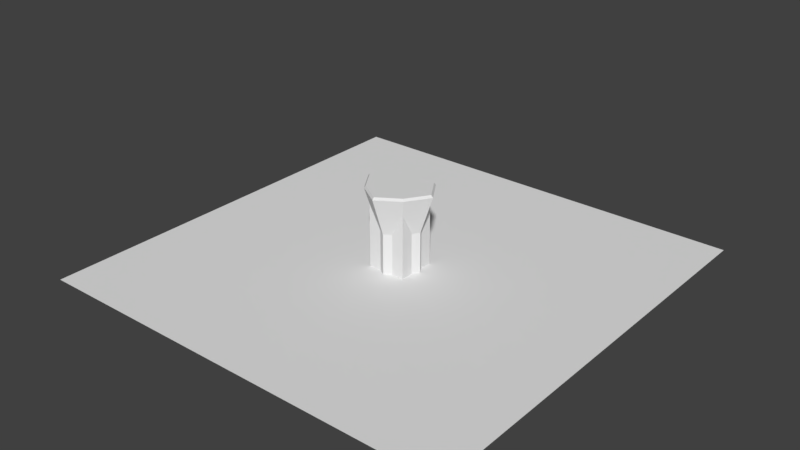 # Source: terminal.blend  (saved by Blender 2.83.19; exported with 4.5.12 LTS)
import bpy
from mathutils import Matrix  # noqa: F401  (used for matrix-valued properties, if any)

bpy.ops.wm.read_factory_settings(use_empty=True)
scene = bpy.context.scene
scene.name = 'Scene'

# ---- collections
col_collection_1 = bpy.data.collections.new('Collection 1'); scene.collection.children.link(col_collection_1)

# ---- materials (node trees are filled in below, after node groups)
mat_terminal = bpy.data.materials.new('terminal')
mat_terminal.alpha_threshold = 0.0
mat_terminal.use_transparent_shadow = False
mat_terminal.roughness = 0.5
mat_terminalbevel = bpy.data.materials.new('terminalBevel')
mat_terminalbevel.alpha_threshold = 0.0
mat_terminalbevel.use_transparent_shadow = False
mat_terminalbevel.roughness = 0.5

# ---- material node trees

# ---- world
world_world = bpy.data.worlds.new('World'); scene.world = world_world
world_world.color = (0.05088, 0.05088, 0.05088)
world_world.use_sun_shadow = False
world_world.sun_shadow_jitter_overblur = 0.0
world_world.cycles.sampling_method = 'MANUAL'

# ---- meshes
me_cylinder_001 = bpy.data.meshes.new('Cylinder.001')
me_cylinder_001.from_pydata([(-8.821e-09, -1.28e-06, -0.3535), (-1.086e-08, -1.575e-06, -0.4351), (0.126, -1.28e-06, -0.3535), (-0.126, -1.28e-06, -0.3535), (-1.086e-08, 1.0, -0.4351), (0.126, 1.0, -0.3535), (-0.126, 1.0, -0.3535), (0.3535, 1.556, -0.3535), (-0.3535, 1.556, -0.3535), (-0.3535, 1.556, -0.3535), (0.3535, 2.0, -0.3535), (0.0, 2.0, -0.3535), (0.4351, 1.0, -3.601e-06), (0.3535, 1.0, -0.126), (-0.3535, 1.0, -0.126), (-0.4351, 1.0, -3.625e-06), (-0.3535, 2.0, -0.3535), (-0.3535, 2.0, -0.3535), (0.3535, 2.0, -7.225e-06), (0.3535, 1.0, 0.126), (0.3535, 1.556, 0.3535), (0.4351, 6.884e-14, 1.902e-08), (0.3535, -4.561e-07, -0.126), (-0.3535, -4.561e-07, -0.126), (-0.4351, -1.878e-14, -5.188e-09), (-0.3535, 1.556, 0.3535), (-0.3535, 1.0, 0.126), (-0.3535, 2.0, -7.244e-06), (0.3535, 2.0, 0.3535), (0.3535, 4.561e-07, 0.126), (-4.889e-08, 1.0, 0.4351), (0.126, 1.0, 0.3535), (0.3535, 5.593e-14, 1.545e-08), (-0.3535, -1.526e-14, -4.215e-09), (-0.3535, 4.561e-07, 0.126), (-0.3535, 1.556, 0.3535), (-0.126, 1.0, 0.3535), (-0.3535, 2.0, 0.3535), (-3.09e-08, 2.0, 0.3535), (-4.889e-08, 1.575e-06, 0.4351), (0.126, 1.28e-06, 0.3535), (-0.126, 1.28e-06, 0.3535), (-0.3535, 2.0, 0.3535), (-3.972e-08, 1.28e-06, 0.3535), (-6.118e-10, 1.944, -0.6851), (0.0, 2.0, -0.6507), (0.3949, 2.0, -0.395), (0.4158, 1.944, -0.4158), (-0.4158, 1.944, -0.4158), (-0.3949, 2.0, -0.395), (0.6507, 2.0, -7.212e-06), (0.6851, 1.944, -7.006e-06), (-0.6851, 1.944, -7.044e-06), (-0.6507, 2.0, -7.248e-06), (0.3949, 2.0, 0.3949), (0.4158, 1.944, 0.4158), (-0.4158, 1.944, 0.4158), (-0.3949, 2.0, 0.3949), (-6.05e-08, 1.944, 0.6851), (-5.689e-08, 2.0, 0.6507)], [], [(0, 1, 2), (3, 1, 0), (2, 1, 4, 5), (6, 4, 1, 3), (11, 45, 49, 16, 17), (5, 4, 44, 47, 7), (18, 50, 46, 10), (14, 15, 52, 48, 8), (16, 49, 53, 27), (10, 46, 45, 11), (7, 47, 51, 12, 13), (25, 56, 52, 15, 26), (13, 12, 21, 22), (23, 24, 15, 14), (27, 53, 57, 37), (28, 54, 50, 18), (19, 12, 51, 55, 20), (29, 21, 12, 19), (38, 59, 54, 28), (22, 21, 32), (33, 24, 23), (26, 15, 24, 34), (20, 55, 58, 30, 31), (37, 57, 59, 38, 42), (32, 21, 29), (31, 30, 39, 40), (34, 24, 33), (41, 39, 30, 36), (30, 58, 56, 25, 35, 36), (40, 39, 43), (43, 39, 41), (35, 25, 26, 34, 33, 23, 14, 8, 9, 17, 16, 27, 37, 42), (20, 31, 40, 43, 41, 36, 35, 42, 38, 28), (9, 6, 3, 0, 2, 5, 7, 10, 11, 17), (7, 13, 22, 32, 29, 19, 20, 28, 18, 10), (45, 46, 47, 44), (49, 45, 44, 48), (46, 50, 51, 47), (53, 49, 48, 52), (50, 54, 55, 51), (57, 53, 52, 56), (59, 57, 56, 58), (58, 55, 54, 59), (8, 48, 44, 4, 6, 9)])
me_cylinder_001.polygons.foreach_set('material_index', [0, 0, 0, 0, 0, 0, 0, 0, 0, 0, 0, 0, 0, 0, 0, 0, 0, 0, 0, 0, 0, 0, 0, 0, 0, 0, 0, 0, 0, 0, 0, 0, 0, 0, 0, 1, 1, 1, 1, 1, 1, 1, 1, 0])
_uv = me_cylinder_001.uv_layers.new(name='UVMap')
_uv.uv.foreach_set('vector', [0.0, 0.0, 1.0, 0.0, 1.0, 1.0, 0.0, 0.0, 1.0, 0.0, 1.0, 1.0, 0.0, 0.0, 1.0, 0.0, 1.0, 1.0, 0.0, 1.0, 0.0, 0.0, 1.0, 0.0, 1.0, 1.0, 0.0, 1.0, 0.5, 1.0, 0.9755, 0.6545, 0.7939, 0.09549, 0.2061, 0.09549, 0.02447, 0.6545, 0.5, 1.0, 0.9755, 0.6545, 0.7939, 0.09549, 0.2061, 0.09549, 0.02447, 0.6545, 0.0, 0.0, 1.0, 0.0, 1.0, 1.0, 0.0, 1.0, 0.5, 1.0, 0.9755, 0.6545, 0.7939, 0.09549, 0.2061, 0.09549, 0.02447, 0.6545, 0.0, 0.0, 1.0, 0.0, 1.0, 1.0, 0.0, 1.0, 0.0, 0.0, 1.0, 0.0, 1.0, 1.0, 0.0, 1.0, 0.5, 1.0, 0.9755, 0.6545, 0.7939, 0.09549, 0.2061, 0.09549, 0.02447, 0.6545, 0.5, 1.0, 0.9755, 0.6545, 0.7939, 0.09549, 0.2061, 0.09549, 0.02447, 0.6545, 0.0, 0.0, 1.0, 0.0, 1.0, 1.0, 0.0, 1.0, 0.0, 0.0, 1.0, 0.0, 1.0, 1.0, 0.0, 1.0, 0.0, 0.0, 1.0, 0.0, 1.0, 1.0, 0.0, 1.0, 0.0, 0.0, 1.0, 0.0, 1.0, 1.0, 0.0, 1.0, 0.5, 1.0, 0.9755, 0.6545, 0.7939, 0.09549, 0.2061, 0.09549, 0.02447, 0.6545, 0.0, 0.0, 1.0, 0.0, 1.0, 1.0, 0.0, 1.0, 0.0, 0.0, 1.0, 0.0, 1.0, 1.0, 0.0, 1.0, 0.0, 0.0, 1.0, 0.0, 1.0, 1.0, 0.0, 0.0, 1.0, 0.0, 1.0, 1.0, 0.0, 0.0, 1.0, 0.0, 1.0, 1.0, 0.0, 1.0, 0.5, 1.0, 0.9755, 0.6545, 0.7939, 0.09549, 0.2061, 0.09549, 0.02447, 0.6545, 0.5, 1.0, 0.9755, 0.6545, 0.7939, 0.09549, 0.2061, 0.09549, 0.02447, 0.6545, 0.0, 0.0, 1.0, 0.0, 1.0, 1.0, 0.0, 0.0, 1.0, 0.0, 1.0, 1.0, 0.0, 1.0, 0.0, 0.0, 1.0, 0.0, 1.0, 1.0, 0.0, 0.0, 1.0, 0.0, 1.0, 1.0, 0.0, 1.0, 0.5, 1.0, 0.933, 0.75, 0.933, 0.25, 0.5, 0.0, 0.06699, 0.25, 0.06699, 0.75, 0.0, 0.0, 1.0, 0.0, 1.0, 1.0, 0.0, 0.0, 1.0, 0.0, 1.0, 1.0, 0.5, 1.0, 0.7169, 0.9505, 0.8909, 0.8117, 0.9875, 0.6113, 0.9875, 0.3887, 0.8909, 0.1883, 0.7169, 0.04952, 0.5, 0.0, 0.2831, 0.04952, 0.1091, 0.1883, 0.01254, 0.3887, 0.01254, 0.6113, 0.1091, 0.8117, 0.2831, 0.9505, 0.5, 1.0, 0.7939, 0.9045, 0.9755, 0.6545, 0.9755, 0.3455, 0.7939, 0.09549, 0.5, 0.0, 0.2061, 0.09549, 0.02447, 0.3455, 0.02447, 0.6545, 0.2061, 0.9045, 0.5, 1.0, 0.7939, 0.9045, 0.9755, 0.6545, 0.9755, 0.3455, 0.7939, 0.09549, 0.5, 0.0, 0.2061, 0.09549, 0.02447, 0.3455, 0.02447, 0.6545, 0.2061, 0.9045, 0.5, 1.0, 0.7939, 0.9045, 0.9755, 0.6545, 0.9755, 0.3455, 0.7939, 0.09549, 0.5, 0.0, 0.2061, 0.09549, 0.02447, 0.3455, 0.02447, 0.6545, 0.2061, 0.9045, 0.0, 0.0, 1.0, 0.0, 1.0, 1.0, 0.0, 1.0, 0.0, 0.0, 1.0, 0.0, 1.0, 1.0, 0.0, 1.0, 0.0, 0.0, 1.0, 0.0, 1.0, 1.0, 0.0, 1.0, 0.0, 0.0, 1.0, 0.0, 1.0, 1.0, 0.0, 1.0, 0.0, 0.0, 1.0, 0.0, 1.0, 1.0, 0.0, 1.0, 0.0, 0.0, 1.0, 0.0, 1.0, 1.0, 0.0, 1.0, 0.0, 0.0, 1.0, 0.0, 1.0, 1.0, 0.0, 1.0, 0.0, 0.0, 1.0, 0.0, 1.0, 1.0, 0.0, 1.0, 0.5, 1.0, 0.933, 0.75, 0.933, 0.25, 0.5, 0.0, 0.06699, 0.25, 0.06699, 0.75])
me_cylinder_001.materials.append(mat_terminal)
me_cylinder_001.materials.append(mat_terminalbevel)
me_cylinder_001.use_remesh_preserve_volume = False
me_cylinder_001.use_remesh_preserve_attributes = False
me_cylinder_001.use_mirror_vertex_groups = False
me_cylinder_001.update()
me_cube = bpy.data.meshes.new('Cube')
me_cube.from_pydata([(-0.3535, -0.3535, 0.0), (-0.3535, -0.3535, 2.0), (-0.3535, 0.3535, 0.0), (-0.3535, 0.3535, 2.0), (0.3535, -0.3535, 0.0), (0.3535, -0.3535, 2.0), (0.3535, 0.3535, 0.0), (0.3535, 0.3535, 2.0)], [], [(0, 1, 3, 2), (2, 3, 7, 6), (6, 7, 5, 4), (4, 5, 1, 0), (2, 6, 4, 0), (7, 3, 1, 5)])
_uv = me_cube.uv_layers.new(name='UVMap')
_uv.uv.foreach_set('vector', [0.0, 0.0, 1.0, 0.0, 1.0, 1.0, 0.0, 1.0, 0.0, 0.0, 1.0, 0.0, 1.0, 1.0, 0.0, 1.0, 0.0, 0.0, 1.0, 0.0, 1.0, 1.0, 0.0, 1.0, 0.0, 0.0, 1.0, 0.0, 1.0, 1.0, 0.0, 1.0, 0.0, 0.0, 1.0, 0.0, 1.0, 1.0, 0.0, 1.0, 0.0, 0.0, 1.0, 0.0, 1.0, 1.0, 0.0, 1.0])
me_cube.use_remesh_preserve_volume = False
me_cube.use_remesh_preserve_attributes = False
me_cube.use_mirror_vertex_groups = False
me_cube.update()
me_cube_001 = bpy.data.meshes.new('Cube.001')
me_cube_001.from_pydata([(-0.3181, -0.3181, 0.1), (-0.3181, -0.3181, 1.9), (-0.3181, 0.3181, 0.1), (-0.3181, 0.3181, 1.9), (0.3181, -0.3181, 0.1), (0.3181, -0.3181, 1.9), (0.3181, 0.3181, 0.1), (0.3181, 0.3181, 1.9)], [], [(0, 1, 3, 2), (2, 3, 7, 6), (6, 7, 5, 4), (4, 5, 1, 0), (2, 6, 4, 0), (7, 3, 1, 5)])
_uv = me_cube_001.uv_layers.new(name='UVMap')
_uv.uv.foreach_set('vector', [0.0, 0.0, 1.0, 0.0, 1.0, 1.0, 0.0, 1.0, 0.0, 0.0, 1.0, 0.0, 1.0, 1.0, 0.0, 1.0, 0.0, 0.0, 1.0, 0.0, 1.0, 1.0, 0.0, 1.0, 0.0, 0.0, 1.0, 0.0, 1.0, 1.0, 0.0, 1.0, 0.0, 0.0, 1.0, 0.0, 1.0, 1.0, 0.0, 1.0, 0.0, 0.0, 1.0, 0.0, 1.0, 1.0, 0.0, 1.0])
me_cube_001.use_remesh_preserve_volume = False
me_cube_001.use_remesh_preserve_attributes = False
me_cube_001.use_mirror_vertex_groups = False
me_cube_001.update()
me_plane = bpy.data.meshes.new('Plane')
me_plane.from_pydata([(-1.0, 0.0, -1.0), (1.0, 0.0, -1.0), (-1.0, 0.0, 1.0), (1.0, 0.0, 1.0)], [], [(0, 1, 3, 2)])
_uv = me_plane.uv_layers.new(name='UVMap')
_uv.uv.foreach_set('vector', [0.0, 0.0, 1.0, 0.0, 1.0, 1.0, 0.0, 1.0])
me_plane.use_remesh_fix_poles = True
me_plane.use_remesh_preserve_attributes = False
me_plane.use_mirror_vertex_groups = False
me_plane.update()
me_struct_cell_012 = bpy.data.meshes.new('Struct_cell.012')
me_struct_cell_012.from_pydata([(0.01016, 0.3024, -0.1516), (0.01016, 0.3025, 0.1148), (0.01016, -0.2631, 0.1148), (-0.03971, 0.3523, 0.08101), (-0.02302, 0.3356, 0.1148), (-0.2551, 0.01967, 0.08101), (-0.2276, 0.01967, 0.1148), (-0.03971, -0.313, 0.08101), (-0.02302, -0.2963, 0.1148), (0.04198, -0.2631, 0.1148), (0.03308, -0.272, 0.1148), (-0.007568, -0.3127, 0.1069), (-0.003676, -0.3088, 0.1148), (-0.02033, -0.3255, 0.08101), (0.01016, -0.2631, -0.04026), (0.04196, -0.2631, -0.04017), (0.01016, -0.1615, -0.0712), (0.136, 0.4386, 0.1148), (0.2502, 0.3025, 0.1148), (0.121, 0.4564, 0.08101), (-0.04229, -0.2387, -0.04784), (-0.01536, -0.2886, -0.03257), (0.003101, -0.302, -0.02844), (-0.1288, 0.09001, -0.1476), (-0.1819, 0.01967, -0.1263), (-0.1548, -0.03041, -0.1111), (0.1818, 0.3836, -0.2363), (0.04303, 0.3024, -0.2118), (0.2499, 0.3024, -0.2116), (0.01016, 0.2742, -0.2033), (0.04198, -0.2631, 0.1148), (0.03308, -0.272, 0.1148), (-0.003676, -0.3088, 0.1148), (-0.007568, -0.3127, 0.1069), (-0.02033, -0.3255, 0.08101), (0.01016, -0.2631, -0.04026), (0.04196, -0.2631, -0.04017), (0.01016, 0.2742, -0.2033), (0.01016, -0.1615, -0.0712), (0.2502, 0.3025, 0.1148), (0.136, 0.4386, 0.1148), (0.121, 0.4564, 0.08101), (-0.01536, -0.2886, -0.03257), (-0.04229, -0.2387, -0.04784), (0.003101, -0.302, -0.02844), (-0.1288, 0.09001, -0.1476), (-0.1819, 0.01967, -0.1263), (-0.1548, -0.03041, -0.1111), (0.1818, 0.3836, -0.2363), (0.2499, 0.3024, -0.2116), (0.04303, 0.3024, -0.2118)], [], [(8, 32, 31, 30, 2, 1, 39, 40, 4, 6), (0, 50, 49, 39, 1), (4, 40, 41, 3), (6, 4, 3, 5), (8, 6, 5, 7), (0, 3, 41, 48, 50), (29, 45, 46, 5, 3, 0), (33, 34, 44, 15, 9, 10), (10, 12, 33), (42, 22, 13, 7), (25, 24, 23), (46, 47, 43, 42, 7, 5), (28, 27, 26), (23, 37, 38, 20, 25), (30, 36, 35, 2), (13, 11, 32, 8, 7), (38, 14, 15, 44, 21, 20), (35, 16, 29, 0, 1, 2), (26, 19, 17, 18, 28)])
me_struct_cell_012.polygons.foreach_set('material_index', [0, 0, 1, 1, 1, 0, 0, 0, 0, 0, 0, 0, 0, 0, 0, 1, 0, 0, 0])
_k = set([(9, 10), (9, 15), (10, 12), (11, 13), (11, 32), (12, 33), (13, 22), (14, 15), (14, 38), (16, 29), (16, 35), (17, 18), (17, 19), (18, 28), (19, 26), (20, 21), (20, 25), (21, 44), (22, 42), (23, 24), (23, 37), (24, 25), (26, 27), (27, 28), (29, 45), (30, 31), (30, 36), (31, 32), (33, 34), (34, 44), (35, 36), (37, 38), (39, 40), (39, 49), (40, 41), (41, 48), (42, 43), (43, 47), (45, 46), (46, 47), (48, 50), (49, 50)])
me_struct_cell_012.attributes.new('sharp_edge', 'BOOLEAN', 'EDGE').data.foreach_set('value', [ (min(e.vertices), max(e.vertices)) in _k for e in me_struct_cell_012.edges])
_uv = me_struct_cell_012.uv_layers.new(name='UVMap')
_uv.uv.foreach_set('vector', [0.9755, 0.6545, 0.9644, 0.6203, 0.1964, 0.6225, 0.04491, 0.5916, 0.02447, 0.6545, 0.02447, 0.6545, 0.4281, 0.9478, 0.8853, 0.3768, 1.0, 0.0, 1.0, 0.0, 0.5, 1.0, 0.5531, 0.9828, 0.4148, 0.6147, 0.05192, 0.6923, 0.2061, 0.9045, 0.0, 0.0, 0.5032, 0.0, 0.4831, 1.0, 0.0, 1.0, 0.0, 0.0, 1.0, 0.0, 1.0, 1.0, 0.0, 1.0, 0.0, 0.0, 1.0, 0.0, 1.0, 1.0, 0.0, 1.0, 0.5, 1.0, 0.933, 0.75, 0.933, 0.5084, 0.4612, 0.3496, 0.06699, 0.6597, 0.09822, 0.7081, 0.6815, 0.3841, 0.8604, 0.3001, 0.7939, 0.09549, 0.2061, 0.09549, 0.02447, 0.6545, 0.4705, 0.4705, 0.4478, 0.3646, 0.4891, 0.0, 0.5579, 0.0, 0.5582, 0.552, 0.5424, 0.5424, 1.0, 0.5424, 0.9344, 0.4773, 1.0, 0.4705, 0.7216, 0.1279, 0.7342, 0.1886, 0.933, 0.2791, 0.933, 0.25, 0.4583, 0.4583, 0.5763, 0.0765, 0.559, 0.559, 0.5787, 0.09549, 0.5969, 0.2272, 0.7119, 0.7131, 0.7433, 0.8232, 0.9755, 0.6545, 0.7939, 0.09549, 0.1357, 0.1357, 0.6729, 0.5092, 0.3583, 0.3583, 1.0, 0.559, 0.7425, 0.5339, 0.4982, 0.0, 0.591, 0.0, 1.0, 0.4583, 0.02447, 0.3803, 0.1418, 0.2509, 0.1302, 0.2, 0.02447, 0.3455, 0.9417, 1.0, 0.9397, 0.2347, 0.9388, 0.0, 1.0, 0.0, 1.0, 1.0, 1.0, 0.5018, 0.6181, 0.1197, 0.4421, 0.0, 0.5109, 0.0, 0.6634, 0.1199, 1.0, 0.409, 0.4094, 0.9793, 0.4135, 0.8122, 0.5336, 0.00768, 0.2831, 0.04952, 0.01254, 0.3887, 0.2831, 0.9505, 1.0, 0.3583, 0.7892, 0.5576, 0.6469, 0.509, 0.274, 0.1364, 1.0, 0.1357])
me_struct_cell_012.materials.append(mat_terminal)
me_struct_cell_012.materials.append(mat_terminalbevel)
me_struct_cell_012.use_remesh_fix_poles = True
me_struct_cell_012.use_remesh_preserve_attributes = False
me_struct_cell_012.use_mirror_vertex_groups = False
me_struct_cell_012.update()
me_struct_cell_013 = bpy.data.meshes.new('Struct_cell.013')
me_struct_cell_013.from_pydata([(0.02176, 0.1008, -0.1494), (-0.04351, -6.855e-07, -0.1494), (0.02176, -0.1008, -0.1494), (0.02176, -0.1008, 0.1832), (0.02176, 0.1008, 0.1155), (-0.04351, 7.004e-07, 0.1494), (-0.04351, 7.004e-07, 0.1494), (0.02176, -0.1008, 0.1832), (0.02176, 0.1008, 0.1155)], [], [(0, 1, 5, 8), (8, 3, 2, 0), (7, 4, 6), (3, 5, 1, 2), (2, 1, 0)])
_k = set([(3, 5), (3, 8), (4, 6), (4, 7), (5, 8), (6, 7)])
me_struct_cell_013.attributes.new('sharp_edge', 'BOOLEAN', 'EDGE').data.foreach_set('value', [ (min(e.vertices), max(e.vertices)) in _k for e in me_struct_cell_013.edges])
_uv = me_struct_cell_013.uv_layers.new(name='UVMap')
_uv.uv.foreach_set('vector', [0.0, 0.0, 1.0, 0.0, 1.0, 0.498, 0.0, 0.4415, 0.8141, 0.127, 0.9339, 0.7224, 0.9875, 0.6113, 0.8909, 0.1883, 0.7119, 0.1764, 0.9089, 0.3734, 0.7634, 0.3388, 0.0, 0.4457, 1.0, 0.502, 1.0, 1.0, 0.0, 1.0, 0.0, 0.0, 1.0, 0.0, 1.0, 1.0])
me_struct_cell_013.materials.append(mat_terminal)
me_struct_cell_013.materials.append(mat_terminalbevel)
me_struct_cell_013.use_remesh_fix_poles = True
me_struct_cell_013.use_remesh_preserve_attributes = False
me_struct_cell_013.use_mirror_vertex_groups = False
me_struct_cell_013.update()
me_struct_cell_001 = bpy.data.meshes.new('Struct_cell.001')
me_struct_cell_001.from_pydata([(-0.07315, 0.02337, -0.3548), (-0.01305, -0.01555, 0.1377), (-0.0002532, -0.02384, 0.1466), (0.02696, -0.04146, 0.1345), (0.02697, -0.04147, 0.1239), (-0.07315, 0.02337, 0.09457), (0.02664, -0.04126, -0.3548), (0.02666, 0.02337, -0.3548), (-0.008912, 0.02337, 0.114), (0.007298, 0.02337, 0.1186), (0.02698, 0.02337, 0.1039), (0.027, 0.02337, 0.09055), (-0.0002532, -0.02384, 0.1466), (-0.01305, -0.01555, 0.1377), (0.02696, -0.04146, 0.1345), (0.02697, -0.04147, 0.1239), (0.02664, -0.04126, -0.3548), (-0.07315, 0.02337, 0.09457), (-0.008912, 0.02337, 0.114), (0.007298, 0.02337, 0.1186), (0.02698, 0.02337, 0.1039), (0.027, 0.02337, 0.09055), (0.02666, 0.02337, -0.3548)], [], [(0, 16, 15, 14, 12, 13, 17), (17, 18, 19, 20, 21, 22, 0), (8, 5, 1), (11, 10, 3, 4), (22, 16, 0), (2, 3, 10, 9), (1, 2, 9, 8), (4, 6, 7, 11)])
_k = set([(1, 2), (1, 5), (2, 3), (3, 4), (4, 6), (5, 8), (6, 7), (7, 11), (8, 9), (9, 10), (10, 11), (12, 13), (12, 14), (13, 17), (14, 15), (15, 16), (16, 22), (17, 18), (18, 19), (19, 20), (20, 21), (21, 22)])
me_struct_cell_001.attributes.new('sharp_edge', 'BOOLEAN', 'EDGE').data.foreach_set('value', [ (min(e.vertices), max(e.vertices)) in _k for e in me_struct_cell_001.edges])
_uv = me_struct_cell_001.uv_layers.new(name='UVMap')
_uv.uv.foreach_set('vector', [0.0, 0.0, 0.9901, 0.0, 0.9934, 0.7978, 0.9933, 0.8154, 0.7233, 0.8355, 0.5962, 0.8207, 0.0, 0.7489, 0.5738, 0.02398, 0.639, 0.2843, 0.6577, 0.3533, 0.6911, 0.4349, 0.6972, 0.433, 0.9738, 0.3431, 0.7939, 0.09549, 1.0, 0.5247, 0.8781, 0.5272, 1.0, 0.4572, 1.0, 0.5357, 0.2812, 0.0, 0.4291, 0.0, 1.0, 0.4255, 0.009669, 0.009669, 1.0, 0.009863, 1.0, 1.0, 0.5999, 0.5999, 1.0, 0.5709, 1.0, 0.7188, 0.7107, 0.7107, 0.4572, 0.4572, 0.5999, 0.0, 0.7107, 0.0, 0.5247, 0.5247, 0.4255, 0.4255, 0.4259, 0.1409, 0.5357, 0.141, 0.5357, 0.5357])
me_struct_cell_001.materials.append(mat_terminal)
me_struct_cell_001.materials.append(mat_terminalbevel)
me_struct_cell_001.use_remesh_fix_poles = True
me_struct_cell_001.use_remesh_preserve_attributes = False
me_struct_cell_001.use_mirror_vertex_groups = False
me_struct_cell_001.update()
me_struct_cell_002 = bpy.data.meshes.new('Struct_cell.002')
me_struct_cell_002.from_pydata([(0.0134, -0.007483, -0.008745), (-0.05186, -0.1083, -0.008745), (-0.02404, 0.0389, -0.4316), (-0.05186, -0.02483, 0.3616), (-0.05186, 0.0207, 0.3376), (0.1491, -0.007481, 0.3753), (0.06255, 0.09458, 0.3175), (0.06098, 0.09389, 0.3118), (0.05017, 0.08705, 0.2686), (0.1459, -0.01391, 0.378), (-0.05186, -0.2467, 0.245), (-0.05186, 0.02097, 0.2702), (-0.01885, 0.04232, -0.008745), (-0.05186, -0.1083, -0.3508), (-0.05186, 0.02088, -0.3683), (-0.05186, 0.02059, -0.4115), (-0.01882, 0.04228, -0.4189), (-0.01881, 0.04226, -0.433), (0.0134, -0.007485, -0.4252), (-0.05186, -0.02483, 0.3616), (-0.05186, -0.2467, 0.245), (0.1491, -0.007481, 0.3753), (0.06255, 0.09458, 0.3175), (0.06098, 0.09389, 0.3118), (0.05017, 0.08705, 0.2686), (0.1459, -0.01391, 0.378), (0.0134, -0.007485, -0.4252), (-0.01881, 0.04226, -0.433), (-0.05186, 0.0207, 0.3376), (-0.05186, 0.02097, 0.2702), (-0.05186, 0.02088, -0.3683), (-0.01885, 0.04232, -0.008745), (-0.05186, 0.02059, -0.4115), (-0.05186, -0.1083, -0.3508), (-0.01882, 0.04228, -0.4189)], [], [(1, 0, 21, 25, 20), (32, 2, 27, 18, 33), (32, 30, 2), (13, 26, 0, 1), (31, 24, 23, 22, 21, 0), (30, 11, 8, 12, 34, 2), (34, 27, 2), (20, 19, 28, 29, 14, 15, 13, 1), (4, 6, 7), (9, 5, 6, 4, 3), (11, 4, 7, 8), (26, 17, 16, 31, 0), (10, 9, 3)])
_k = set([(3, 4), (3, 10), (4, 11), (5, 6), (5, 9), (6, 7), (7, 8), (8, 12), (9, 10), (11, 30), (12, 34), (13, 15), (13, 26), (14, 15), (14, 29), (16, 17), (16, 31), (17, 26), (18, 27), (18, 33), (19, 20), (19, 28), (20, 25), (21, 22), (21, 25), (22, 23), (23, 24), (24, 31), (27, 34), (28, 29), (30, 32), (32, 33)])
me_struct_cell_002.attributes.new('sharp_edge', 'BOOLEAN', 'EDGE').data.foreach_set('value', [ (min(e.vertices), max(e.vertices)) in _k for e in me_struct_cell_002.edges])
_uv = me_struct_cell_002.uv_layers.new(name='UVMap')
_uv.uv.foreach_set('vector', [0.5, 1.0, 0.9755, 0.6545, 0.8523, 0.2753, 0.8353, 0.2775, 0.1383, 0.7372, 0.9102, 0.0, 1.0, 1.0, 0.9769, 0.9769, 0.946, 0.8697, 0.2283, 0.1564, 1.0, 0.08975, 0.9103, 0.0, 1.0, 0.0, 0.0, 0.4299, 1.0, 0.3059, 1.0, 1.0, 0.0, 1.0, 0.1164, 0.3717, 0.4747, 0.3884, 0.5303, 0.3882, 0.5377, 0.3874, 0.6048, 0.09549, 0.2061, 0.09549, 0.9103, 0.9103, 0.4725, 0.0, 0.6433, 0.0, 0.7187, 0.397, 1.0, 0.9818, 1.0, 1.0, 0.9818, 0.9818, 1.0, 0.9818, 1.0, 1.0, 0.2765, 0.07263, 0.2886, 0.5406, 0.3345, 0.6018, 0.4007, 0.5891, 0.8196, 0.5047, 0.8371, 0.4936, 0.6675, 0.05444, 0.5, 0.0, 0.3055, 0.0, 0.7609, 0.0, 0.4839, 0.4839, 1.0, 0.6997, 0.9579, 0.681, 0.2391, 0.0, 0.6945, 0.0, 1.0, 0.1957, 1.0, 0.5275, 0.1959, 0.0, 0.4839, 0.0, 1.0, 0.3567, 1.0, 0.6941, 0.5064, 0.7072, 0.5063, 0.6837, 0.5059, 0.0, 1.0, 0.0, 0.4842, 0.3824, 0.3003, 0.0, 0.8043, 0.0])
me_struct_cell_002.materials.append(mat_terminal)
me_struct_cell_002.materials.append(mat_terminalbevel)
me_struct_cell_002.use_remesh_fix_poles = True
me_struct_cell_002.use_remesh_preserve_attributes = False
me_struct_cell_002.use_mirror_vertex_groups = False
me_struct_cell_002.update()
me_struct_cell_003 = bpy.data.meshes.new('Struct_cell.003')
me_struct_cell_003.from_pydata([(0.006636, 0.07891, -0.115), (0.006636, 0.07891, 0.1514), (0.2719, -0.2039, 0.1176), (0.006636, -0.2203, 0.1514), (0.2422, -0.2073, 0.1514), (0.1029, 0.01465, 0.1514), (0.1809, -0.06331, 0.1176), (0.006636, -0.2201, -0.07689), (0.006636, -0.1737, -0.09852), (0.006636, -0.2206, -0.06586), (0.006636, -0.2205, 0.08208), (-0.234, 0.07891, 0.1514), (-0.05732, 0.175, 0.1514), (-0.06344, 0.1811, 0.1488), (-0.1188, 0.2148, 0.1514), (-0.2341, 0.07891, 0.09604), (-0.1089, 0.2265, 0.1292), (0.06403, 0.05389, 0.001643), (0.02275, 0.09503, -0.0398), (0.2082, -0.2039, -0.06288), (0.1206, -0.1001, -0.1206), (0.2067, -0.2097, -0.05641), (0.2237, -0.2087, -0.009947), (-0.1007, 0.1224, -0.1884), (-0.165, 0.1601, -0.1997), (-0.1496, 0.179, -0.118), (-0.109, 0.2265, 0.09084), (-0.02616, 0.07891, -0.1751), (0.006636, 0.05079, -0.1665), (-0.09702, 0.07891, -0.1752), (-0.233, 0.07891, -0.1749), (0.2082, -0.2039, -0.06288), (0.2067, -0.2097, -0.05641), (0.2422, -0.2073, 0.1514), (0.006636, -0.2203, 0.1514), (0.006636, -0.2205, 0.08208), (0.2719, -0.2039, 0.1176), (0.1809, -0.06331, 0.1176), (0.1029, 0.01465, 0.1514), (0.006636, -0.2201, -0.07689), (0.006636, -0.1737, -0.09852), (0.006636, -0.2206, -0.06586), (0.006636, 0.05079, -0.1665), (-0.1188, 0.2148, 0.1514), (-0.234, 0.07891, 0.1514), (-0.05732, 0.175, 0.1514), (-0.06344, 0.1811, 0.1488), (-0.233, 0.07891, -0.1749), (-0.2341, 0.07891, 0.09604), (-0.1089, 0.2265, 0.1292), (0.06403, 0.05389, 0.001643), (0.02275, 0.09503, -0.0398), (0.1206, -0.1001, -0.1206), (0.2237, -0.2087, -0.009947), (-0.02616, 0.07891, -0.1751), (-0.1007, 0.1224, -0.1884), (-0.165, 0.1601, -0.1997), (-0.1496, 0.179, -0.118), (-0.109, 0.2265, 0.09084), (-0.09702, 0.07891, -0.1752)], [], [(38, 12, 43, 44, 1, 34, 33), (0, 51, 50, 6, 36, 19, 52, 42), (0, 42, 40, 39, 41, 35, 34, 1), (54, 55, 56, 57, 58, 51, 0), (32, 53, 10, 9), (32, 9, 7), (47, 48, 25, 24), (23, 27, 59), (8, 28, 20), (48, 11, 14, 16, 26, 25), (59, 47, 24, 23), (46, 45, 5, 37, 17), (44, 15, 30, 29, 54, 0, 1), (6, 38, 33, 36), (12, 13, 49, 43), (20, 31, 32, 7, 8), (36, 22, 21, 19), (53, 2, 4, 3, 10), (16, 46, 17, 18, 26)])
me_struct_cell_003.polygons.foreach_set('material_index', [0, 0, 0, 0, 0, 0, 0, 0, 0, 0, 0, 0, 0, 1, 1, 0, 0, 0, 0])
_k = set([(2, 4), (2, 53), (3, 4), (3, 10), (5, 37), (5, 45), (6, 38), (6, 50), (7, 8), (7, 9), (8, 28), (9, 10), (11, 14), (11, 48), (12, 13), (12, 38), (13, 49), (14, 16), (15, 30), (15, 44), (16, 46), (17, 18), (17, 37), (18, 26), (19, 21), (19, 52), (20, 28), (20, 31), (21, 22), (22, 36), (23, 24), (23, 27), (24, 25), (25, 26), (27, 59), (29, 30), (29, 54), (31, 32), (32, 53), (33, 34), (33, 36), (34, 35), (35, 41), (39, 40), (39, 41), (40, 42), (42, 52), (43, 44), (43, 49), (45, 46), (47, 48), (47, 59), (50, 51), (51, 58), (54, 55), (55, 56), (56, 57), (57, 58)])
me_struct_cell_003.attributes.new('sharp_edge', 'BOOLEAN', 'EDGE').data.foreach_set('value', [ (min(e.vertices), max(e.vertices)) in _k for e in me_struct_cell_003.edges])
_uv = me_struct_cell_003.uv_layers.new(name='UVMap')
_uv.uv.foreach_set('vector', [1.0, 0.6916, 1.0, 0.3074, 1.0, 0.5019, 0.0, 0.8509, 0.0, 1.0, 0.0, 0.9418, 1.0, 0.0, 0.5, 1.0, 0.6537, 0.8883, 0.736, 0.6892, 0.8706, 0.3317, 0.7939, 0.09549, 0.6065, 0.09549, 0.5399, 0.3915, 0.4265, 0.9466, 0.5, 1.0, 0.5454, 0.9852, 0.3319, 0.6057, 0.2878, 0.5428, 0.2769, 0.5461, 0.116, 0.605, 0.02447, 0.6365, 0.2061, 0.9045, 0.1102, 0.7168, 0.356, 0.6273, 0.5602, 0.5531, 0.5276, 0.4477, 0.4912, 0.1377, 0.08317, 0.4738, 0.02447, 0.6545, 0.1913, 0.1913, 0.1628, 0.0, 0.5274, 0.0, 0.5271, 0.5271, 0.1913, 0.0, 0.5271, 0.0, 0.8003, 0.8003, 0.2533, 0.2533, 1.0, 0.2498, 1.0, 0.758, 0.6638, 0.6638, 1.0, 0.7689, 0.7328, 0.5761, 1.0, 0.6724, 0.6887, 0.0, 0.618, 0.4723, 0.2359, 0.0, 0.2498, 0.2498, 0.2499, 0.1182, 0.9407, 0.1181, 1.0, 0.1708, 1.0, 0.262, 0.758, 0.758, 0.6724, 0.6724, 1.0, 0.2533, 1.0, 0.6638, 0.7689, 0.7689, 1.0, 0.8428, 0.9804, 0.8311, 0.6069, 0.4576, 0.4933, 0.2427, 1.0, 0.4013, 0.02447, 0.6084, 0.09278, 0.5834, 0.3636, 0.457, 0.2936, 0.2076, 0.2591, 0.07829, 0.2061, 0.09549, 0.02447, 0.3455, 0.5775, 1.0, 0.3084, 0.0, 1.0, 0.0, 1.0, 1.0, 0.6926, 0.0, 0.6704, 0.07871, 0.5114, 0.6565, 0.4981, 0.0, 1.0, 0.7641, 0.3105, 0.03726, 0.2939, 0.0, 0.8003, 0.0, 1.0, 0.3113, 0.7905, 0.09549, 0.8232, 0.2245, 0.8367, 0.2757, 0.8518, 0.2737, 0.1628, 0.1628, 0.6686, 0.08343, 0.8027, 0.1312, 0.8023, 0.5272, 0.5274, 0.5274, 0.1708, 0.1708, 0.1572, 0.0, 0.5987, 0.0, 0.6673, 0.2112, 0.262, 0.262])
me_struct_cell_003.materials.append(mat_terminal)
me_struct_cell_003.materials.append(mat_terminalbevel)
me_struct_cell_003.use_remesh_fix_poles = True
me_struct_cell_003.use_remesh_preserve_attributes = False
me_struct_cell_003.use_mirror_vertex_groups = False
me_struct_cell_003.update()
me_struct_cell_004 = bpy.data.meshes.new('Struct_cell.004')
me_struct_cell_004.from_pydata([(-0.04837, -0.03638, -0.0794), (-0.1226, 0.006852, 0.179), (-0.05768, 0.0447, 0.1672), (0.05146, 0.08674, 0.08612), (0.05173, 0.07734, 0.05903), (0.0518, 0.0649, 0.02368), (-0.1965, -0.03638, 0.1921), (-0.1017, -0.03638, 0.1922), (0.01029, -0.03638, 0.1917), (0.05121, -0.03638, 0.1723), (0.05167, -0.03638, 0.1196), (0.05178, -0.03638, 0.05772), (0.05176, 0.02846, -0.0794), (-0.04837, -0.03638, -0.3316), (0.05157, -0.03638, -0.2844), (0.05171, -0.03638, -0.2168), (0.05173, 0.02844, -0.1821), (0.04847, 0.02633, -0.2669), (-0.05768, 0.0447, 0.1672), (-0.1226, 0.006852, 0.179), (0.05146, 0.08674, 0.08612), (0.05173, 0.07734, 0.05903), (0.05176, 0.02846, -0.0794), (0.0518, 0.0649, 0.02368), (-0.1965, -0.03638, 0.1921), (-0.1017, -0.03638, 0.1922), (0.01029, -0.03638, 0.1917), (0.05121, -0.03638, 0.1723), (0.05167, -0.03638, 0.1196), (0.05171, -0.03638, -0.2168), (0.05178, -0.03638, 0.05772), (0.04847, 0.02633, -0.2669), (-0.04837, -0.03638, -0.3316), (0.05173, 0.02844, -0.1821), (0.05157, -0.03638, -0.2844)], [], [(0, 22, 33, 31, 32), (32, 34, 29, 30, 28, 27, 26, 25, 24, 0), (10, 11, 23, 21), (19, 6, 7), (7, 8, 18, 19), (11, 15, 16, 12, 23), (15, 14, 17, 16), (14, 13, 17), (21, 20, 9, 10), (8, 9, 20, 18), (24, 1, 2, 3, 4, 5, 22, 0)])
_k = set([(1, 2), (1, 24), (2, 3), (3, 4), (4, 5), (5, 22), (6, 7), (6, 19), (7, 8), (8, 9), (9, 10), (10, 11), (11, 15), (12, 16), (12, 23), (13, 14), (13, 17), (14, 15), (16, 17), (18, 19), (18, 20), (20, 21), (21, 23), (22, 33), (24, 25), (25, 26), (26, 27), (27, 28), (28, 30), (29, 30), (29, 34), (31, 32), (31, 33), (32, 34)])
me_struct_cell_004.attributes.new('sharp_edge', 'BOOLEAN', 'EDGE').data.foreach_set('value', [ (min(e.vertices), max(e.vertices)) in _k for e in me_struct_cell_004.edges])
_uv = me_struct_cell_004.uv_layers.new(name='UVMap')
_uv.uv.foreach_set('vector', [0.0, 0.0, 0.9934, 0.0, 0.9932, 0.1712, 0.9608, 0.3124, 0.0, 0.4203, 0.8702, 0.7994, 0.7216, 0.4318, 0.6912, 0.4412, 0.5106, 0.4985, 0.4566, 0.516, 0.4094, 0.532, 0.4168, 0.6128, 0.4901, 0.8144, 0.5547, 0.9822, 0.7939, 0.9045, 1.0, 0.4986, 0.5812, 0.0, 0.7159, 0.0, 1.0, 0.3186, 0.5692, 0.0, 0.707, 0.1089, 0.5008, 0.0, 1.0, 0.4992, 0.1336, 0.0, 0.3562, 0.0, 1.0, 0.4308, 1.0, 0.4188, 0.4803, 0.0, 0.5873, 0.0, 0.7817, 0.1567, 1.0, 0.2841, 0.4803, 0.4803, 0.4799, 0.0, 0.5866, 0.0, 0.5873, 0.5873, 0.521, 0.0, 0.6369, 0.1615, 0.4174, 0.0, 0.3186, 0.3186, 0.5275, 0.0, 0.8661, 0.0, 0.4986, 0.4986, 0.1336, 0.1336, 0.1339, 0.0, 0.4725, 0.0, 0.3562, 0.3562, 0.06699, 0.6569, 0.3039, 0.5124, 0.4601, 0.3464, 0.6242, 0.07568, 0.6045, 0.06197, 0.5774, 0.04636, 0.4972, 0.00164, 0.06699, 0.25])
me_struct_cell_004.materials.append(mat_terminal)
me_struct_cell_004.materials.append(mat_terminalbevel)
me_struct_cell_004.use_remesh_fix_poles = True
me_struct_cell_004.use_remesh_preserve_attributes = False
me_struct_cell_004.use_mirror_vertex_groups = False
me_struct_cell_004.update()
me_struct_cell_005 = bpy.data.meshes.new('Struct_cell.005')
me_struct_cell_005.from_pydata([(0.0003818, 0.04687, -0.2135), (0.1012, -0.01839, -0.2135), (-0.1004, -0.01839, -0.2135), (-0.1004, -0.01839, 0.1319), (0.1012, -0.01839, 0.1319), (0.0004889, -0.01839, 0.1793), (-0.002398, 0.04508, 0.1973), (-0.002398, 0.04508, 0.1973), (0.1012, -0.01839, 0.1319), (-0.1004, -0.01839, 0.1319), (0.0004889, -0.01839, 0.1793)], [], [(1, 0, 6, 8), (9, 6, 0, 2), (2, 0, 1), (8, 5, 9, 2, 1), (10, 4, 7), (7, 3, 10)])
_k = set([(3, 7), (3, 10), (4, 7), (4, 10), (5, 8), (5, 9), (6, 8), (6, 9)])
me_struct_cell_005.attributes.new('sharp_edge', 'BOOLEAN', 'EDGE').data.foreach_set('value', [ (min(e.vertices), max(e.vertices)) in _k for e in me_struct_cell_005.edges])
_uv = me_struct_cell_005.uv_layers.new(name='UVMap')
_uv.uv.foreach_set('vector', [0.0, 0.0, 1.0, 0.0, 0.999, 0.6875, 0.0, 0.5756, 0.0, 0.4244, 1.0, 0.3125, 1.0, 1.0, 0.0, 1.0, 0.0, 0.0, 1.0, 0.0, 1.0, 1.0, 0.6247, 0.04052, 0.7266, 0.4417, 0.871, 0.7984, 0.9755, 0.6545, 0.7939, 0.09549, 0.4794, 0.4794, 0.7749, 0.4499, 0.587, 0.587, 1.0, 0.5839, 0.8367, 0.3615, 1.0, 0.479])
me_struct_cell_005.materials.append(mat_terminal)
me_struct_cell_005.materials.append(mat_terminalbevel)
me_struct_cell_005.use_remesh_fix_poles = True
me_struct_cell_005.use_remesh_preserve_attributes = False
me_struct_cell_005.use_mirror_vertex_groups = False
me_struct_cell_005.update()
me_struct_cell_006 = bpy.data.meshes.new('Struct_cell.006')
me_struct_cell_006.from_pydata([(0.04363, -0.01121, -0.1256), (-0.02163, -0.112, -0.1256), (0.002584, 0.03349, 0.05197), (-0.02163, -0.112, 0.1303), (-0.02163, 0.01783, 0.06929), (0.01343, 0.03544, 0.04657), (0.01327, 0.03568, 0.03505), (0.04363, -0.0112, 0.05603), (0.01323, 0.03574, -0.1256), (-0.02163, 0.02946, 0.05096), (-0.02163, 0.0292, 0.06206), (-0.02163, 0.02954, -0.1256), (-0.02163, 0.0292, 0.06206), (-0.02163, 0.01783, 0.06929), (-0.02163, -0.112, 0.1303), (0.01343, 0.03544, 0.04657), (0.01327, 0.03568, 0.03505), (0.04363, -0.0112, 0.05603), (0.01323, 0.03574, -0.1256), (-0.02163, 0.02946, 0.05096), (-0.02163, 0.02954, -0.1256)], [], [(1, 0, 7, 14), (2, 12, 13), (2, 15, 16, 19, 12), (3, 17, 15, 2, 13), (14, 4, 10, 9, 20, 1), (16, 8, 11, 19), (18, 6, 5, 7, 0), (20, 18, 0, 1)])
_k = set([(3, 13), (3, 17), (4, 10), (4, 14), (5, 6), (5, 7), (6, 18), (7, 14), (8, 11), (8, 16), (9, 10), (9, 20), (11, 19), (12, 13), (12, 19), (15, 16), (15, 17), (18, 20)])
me_struct_cell_006.attributes.new('sharp_edge', 'BOOLEAN', 'EDGE').data.foreach_set('value', [ (min(e.vertices), max(e.vertices)) in _k for e in me_struct_cell_006.edges])
_uv = me_struct_cell_006.uv_layers.new(name='UVMap')
_uv.uv.foreach_set('vector', [0.0, 0.0, 1.0, 0.0, 1.0, 0.3027, 0.0, 0.4264, 0.0, 0.0, 0.07913, 0.0, 0.07915, 0.07915, 0.0, 0.0, 0.0372, 0.0, 1.0, 0.47, 1.0, 0.5284, 0.07913, 0.07913, 0.9245, 0.1508, 0.934, 0.07488, 0.9628, 0.0, 0.0, 0.0, 0.07915, 0.0, 0.6686, 0.05477, 0.8392, 0.4962, 0.8542, 0.532, 0.8591, 0.5298, 0.9755, 0.4704, 0.7939, 0.09549, 0.47, 0.47, 0.4703, 0.01821, 0.5286, 0.03183, 0.5284, 0.5284, 0.5342, 1.0, 0.5348, 0.7323, 0.5372, 0.7131, 1.0, 0.6973, 1.0, 1.0, 0.5958, 0.5958, 0.5342, 0.0, 1.0, 0.0, 1.0, 1.0])
me_struct_cell_006.materials.append(mat_terminal)
me_struct_cell_006.materials.append(mat_terminalbevel)
me_struct_cell_006.use_remesh_fix_poles = True
me_struct_cell_006.use_remesh_preserve_attributes = False
me_struct_cell_006.use_mirror_vertex_groups = False
me_struct_cell_006.update()
me_struct_cell_007 = bpy.data.meshes.new('Struct_cell.007')
me_struct_cell_007.from_pydata([(0.1731, -0.02376, -0.06693), (0.1731, -0.02376, 0.1995), (0.2063, -0.05693, 0.1995), (0.223, -0.07363, 0.1656), (-0.1096, -0.289, 0.1656), (-0.1096, -0.2615, 0.1995), (-0.3578, -0.02376, 0.1995), (-0.4046, -0.07052, 0.1995), (-0.4213, -0.08724, 0.1656), (0.1731, 0.2405, 0.1995), (0.4072, 0.2533, 0.1995), (-0.3575, -0.02376, 0.04367), (0.4357, 0.2549, 0.1656), (0.1731, 0.2406, 0.1301), (0.1731, 0.2406, -0.02865), (-0.1096, -0.1436, -0.2461), (-0.1376, -0.1279, -0.2393), (-0.1528, -0.1216, -0.2292), (-0.1459, -0.1232, -0.2372), (-0.3976, -0.06378, 0.05585), (-0.06554, -0.1202, -0.2315), (0.3894, 0.2526, 0.03879), (0.3706, 0.2515, -0.0125), (0.1163, -0.02376, -0.1711), (-0.02242, -0.02376, -0.1784), (-0.1249, -0.02376, -0.1836), (-0.1405, -0.02376, -0.1734), (-0.1299, -0.02376, -0.1838), (0.1731, 0.01911, -0.1455), (-0.3578, -0.02376, 0.1995), (-0.4046, -0.07052, 0.1995), (-0.4213, -0.08724, 0.1656), (0.4072, 0.2533, 0.1995), (0.1731, 0.2405, 0.1995), (0.4357, 0.2549, 0.1656), (-0.3575, -0.02376, 0.04367), (0.1731, 0.2406, 0.1301), (0.1731, 0.2406, -0.02865), (-0.1096, -0.1436, -0.2461), (-0.1376, -0.1279, -0.2393), (-0.3976, -0.06378, 0.05585), (-0.1528, -0.1216, -0.2292), (-0.1459, -0.1232, -0.2372), (-0.06554, -0.1202, -0.2315), (0.3894, 0.2526, 0.03879), (0.3706, 0.2515, -0.0125), (0.1731, 0.01911, -0.1455), (0.1163, -0.02376, -0.1711), (-0.02242, -0.02376, -0.1784), (-0.1249, -0.02376, -0.1836), (-0.1405, -0.02376, -0.1734), (-0.1299, -0.02376, -0.1838)], [], [(29, 30, 5, 2, 32, 33, 1), (0, 3, 4, 38, 43, 47), (0, 47, 48, 49, 51, 50, 35, 29, 1), (5, 30, 31, 4), (4, 3, 2, 5), (16, 18, 27, 25), (31, 40, 41, 42, 39, 38, 4), (25, 24, 20, 15, 16), (34, 32, 2, 3), (33, 36, 37, 46, 0, 1), (13, 9, 10, 12, 44), (46, 45, 21, 34, 3, 0), (17, 19, 11, 26), (14, 13, 44, 22), (24, 23, 20), (22, 28, 14), (26, 27, 18, 17), (19, 8, 7, 6, 11)])
me_struct_cell_007.polygons.foreach_set('material_index', [0, 0, 0, 1, 1, 0, 0, 0, 1, 0, 0, 0, 0, 0, 0, 0, 0, 0])
_k = set([(6, 7), (6, 11), (7, 8), (8, 19), (9, 10), (9, 13), (10, 12), (11, 26), (12, 44), (13, 14), (14, 28), (15, 16), (15, 20), (16, 18), (17, 18), (17, 19), (20, 23), (21, 34), (21, 45), (22, 28), (22, 44), (23, 24), (24, 25), (25, 27), (26, 27), (29, 30), (29, 35), (30, 31), (31, 40), (32, 33), (32, 34), (33, 36), (35, 50), (36, 37), (37, 46), (38, 39), (38, 43), (39, 42), (40, 41), (41, 42), (43, 47), (45, 46), (47, 48), (48, 49), (49, 51), (50, 51)])
me_struct_cell_007.attributes.new('sharp_edge', 'BOOLEAN', 'EDGE').data.foreach_set('value', [ (min(e.vertices), max(e.vertices)) in _k for e in me_struct_cell_007.edges])
_uv = me_struct_cell_007.uv_layers.new(name='UVMap')
_uv.uv.foreach_set('vector', [0.04669, 0.5861, 0.9635, 0.6174, 1.0, 0.0, 1.0, 0.0, 1.0, 0.9818, 0.0, 0.9344, 0.0, 1.0, 0.5, 1.0, 0.9755, 0.6545, 0.7939, 0.09549, 0.3664, 0.09549, 0.3583, 0.2546, 0.3515, 0.8921, 0.5, 1.0, 0.5918, 0.9702, 0.4978, 0.7019, 0.4295, 0.487, 0.4263, 0.4762, 0.4106, 0.4586, 0.1434, 0.2549, 0.02447, 0.3833, 0.2061, 0.9045, 0.0, 0.0, 0.9336, 0.0, 0.9368, 1.0, 0.0, 1.0, 0.0, 0.0, 1.0, 0.0, 1.0, 1.0, 0.0, 1.0, 1.0, 0.5242, 0.4715, 0.0, 0.702, 0.0, 1.0, 0.2897, 0.933, 0.2816, 0.7567, 0.197, 0.5259, 0.8233, 0.5356, 0.8425, 0.5584, 0.8724, 0.6181, 0.9318, 0.933, 0.75, 0.2897, 0.2897, 1.0, 0.4518, 1.0, 0.6194, 0.7669, 0.6069, 0.5242, 0.5242, 0.01242, 1.0, 0.0182, 0.0, 1.0, 0.0, 1.0, 1.0, 0.02447, 0.6342, 0.1154, 0.6031, 0.2866, 0.5396, 0.2753, 0.073, 0.2061, 0.09549, 0.02447, 0.3455, 0.4726, 0.4726, 0.4724, 0.1978, 0.864, 0.1975, 0.9119, 0.3316, 0.8348, 0.8348, 0.1365, 0.7359, 0.8323, 0.277, 0.8192, 0.2248, 0.7866, 0.09549, 0.2061, 0.09549, 0.02447, 0.6545, 1.0, 0.6279, 0.4887, 0.0, 0.5597, 0.0, 1.0, 0.4503, 1.0, 0.7989, 0.4726, 0.0, 0.8348, 0.0, 1.0, 0.298, 0.4518, 0.4518, 0.8264, 0.4656, 0.6194, 0.6194, 0.702, 0.0, 0.8535, 0.3948, 0.2011, 0.0, 0.4503, 0.4503, 1.0, 0.298, 1.0, 0.5285, 0.6279, 0.6279, 1.0, 0.5113, 0.8513, 0.553, 0.7015, 0.5235, 0.6186, 0.4406, 1.0, 0.4403])
me_struct_cell_007.materials.append(mat_terminal)
me_struct_cell_007.materials.append(mat_terminalbevel)
me_struct_cell_007.use_remesh_fix_poles = True
me_struct_cell_007.use_remesh_preserve_attributes = False
me_struct_cell_007.use_mirror_vertex_groups = False
me_struct_cell_007.update()
me_struct_cell_008 = bpy.data.meshes.new('Struct_cell.008')
me_struct_cell_008.from_pydata([(0.0463, -0.04038, -0.08877), (0.05562, 0.04069, 0.1578), (0.04673, 0.04415, 0.1513), (-0.05355, 0.08279, 0.07686), (-0.05392, 0.06603, 0.02873), (0.1943, -0.04038, 0.1825), (-0.05391, 0.02452, -0.08877), (-0.01255, -0.04038, 0.1824), (-0.05379, -0.04038, 0.163), (-0.0539, -0.04038, 0.1441), (-0.05383, 0.02446, -0.2742), (0.0463, -0.04038, -0.341), (-0.0538, -0.04038, -0.2939), (0.05562, 0.04069, 0.1578), (0.04673, 0.04415, 0.1513), (-0.05355, 0.08279, 0.07686), (-0.05392, 0.06603, 0.02873), (-0.05379, -0.04038, 0.163), (-0.01255, -0.04038, 0.1824), (0.1943, -0.04038, 0.1825), (-0.05391, 0.02452, -0.08877), (-0.0539, -0.04038, 0.1441), (-0.05383, 0.02446, -0.2742), (0.0463, -0.04038, -0.341), (-0.0538, -0.04038, -0.2939)], [], [(0, 20, 16, 15, 14, 13, 19), (2, 3, 17, 18), (23, 22, 20, 0), (24, 9, 4, 6, 10), (10, 11, 24), (18, 5, 1), (19, 7, 8, 21, 12, 23, 0), (18, 1, 2), (9, 17, 3, 4)])
_k = set([(1, 2), (1, 5), (2, 3), (3, 4), (4, 6), (5, 18), (6, 10), (7, 8), (7, 19), (8, 21), (9, 17), (9, 24), (10, 11), (11, 24), (12, 21), (12, 23), (13, 14), (13, 19), (14, 15), (15, 16), (16, 20), (17, 18), (20, 22), (22, 23)])
me_struct_cell_008.attributes.new('sharp_edge', 'BOOLEAN', 'EDGE').data.foreach_set('value', [ (min(e.vertices), max(e.vertices)) in _k for e in me_struct_cell_008.edges])
_uv = me_struct_cell_008.uv_layers.new(name='UVMap')
_uv.uv.foreach_set('vector', [0.5, 1.0, 0.9728, 0.6565, 0.9359, 0.5395, 0.9194, 0.4924, 0.5905, 0.5522, 0.5632, 0.5552, 0.1134, 0.7191, 1.0, 0.3673, 0.5277, 0.0, 0.8652, 0.0, 1.0, 0.1351, 0.0, 0.5796, 0.9935, 0.691, 0.9943, 1.0, 0.0, 1.0, 1.0, 0.52, 0.1347, 0.0, 0.4264, 0.0, 0.7014, 0.04428, 1.0, 0.4132, 0.4132, 0.4132, 0.5871, 0.4194, 0.52, 0.52, 0.7509, 0.0, 0.5709, 0.3884, 0.3403, 0.0, 0.261, 0.07764, 0.3706, 0.4652, 0.4081, 0.5284, 0.4253, 0.523, 0.7196, 0.4256, 0.6236, 0.04015, 0.5, 0.0, 0.2491, 0.0, 0.6597, 0.0, 0.3673, 0.3673, 0.1347, 0.1347, 0.1348, 0.0, 0.4723, 0.0, 0.4264, 0.4264])
me_struct_cell_008.materials.append(mat_terminal)
me_struct_cell_008.materials.append(mat_terminalbevel)
me_struct_cell_008.use_remesh_fix_poles = True
me_struct_cell_008.use_remesh_preserve_attributes = False
me_struct_cell_008.use_mirror_vertex_groups = False
me_struct_cell_008.update()
me_struct_cell_009 = bpy.data.meshes.new('Struct_cell.009')
me_struct_cell_009.from_pydata([(0.03735, -0.01691, 0.04086), (0.05404, -0.0002174, 0.00705), (0.09668, -0.1085, 0.04086), (0.1745, -0.1862, 0.00705), (-0.05473, 0.04272, 0.04086), (-0.1074, 0.1043, 0.007049), (-0.1109, 0.09886, 0.01655), (0.02132, -0.03294, -0.1456), (-0.1109, 0.09888, -0.01472), (0.1745, -0.1862, 0.00705), (0.09668, -0.1085, 0.04086), (-0.05473, 0.04272, 0.04086), (-0.1074, 0.1043, 0.007049), (-0.1109, 0.09886, 0.01655), (0.02132, -0.03294, -0.1456), (-0.1109, 0.09888, -0.01472)], [], [(0, 10, 9, 1), (10, 0, 11), (12, 13, 11, 0, 1), (6, 5, 15), (14, 8, 12, 1), (9, 14, 1), (15, 7, 3, 2, 4, 6)])
me_struct_cell_009.polygons.foreach_set('material_index', [1, 0, 1, 0, 0, 0, 0])
_k = set([(2, 3), (2, 4), (3, 7), (4, 6), (5, 6), (5, 15), (7, 15), (8, 12), (8, 14), (9, 10), (9, 14), (10, 11), (11, 13), (12, 13)])
me_struct_cell_009.attributes.new('sharp_edge', 'BOOLEAN', 'EDGE').data.foreach_set('value', [ (min(e.vertices), max(e.vertices)) in _k for e in me_struct_cell_009.edges])
_uv = me_struct_cell_009.uv_layers.new(name='UVMap')
_uv.uv.foreach_set('vector', [0.0, 0.0, 0.29, 0.0, 0.559, 1.0, 0.0, 1.0, 1.0, 0.71, 1.0, 0.0, 1.0, 0.2914, 0.5148, 1.0, 0.5112, 0.719, 0.7086, 0.0, 1.0, 0.0, 1.0, 1.0, 0.824, 0.0, 0.8394, 0.03276, 0.7498, 0.0, 0.08693, 0.4623, 0.4915, 0.1298, 0.4913, 0.09549, 0.2061, 0.09549, 0.874, 0.342, 0.6635, 0.8812, 0.9755, 0.6545, 0.7498, 0.7498, 0.8014, 0.345, 0.7494, 0.255, 0.8506, 0.4688, 0.8508, 0.8205, 0.824, 0.824])
me_struct_cell_009.materials.append(mat_terminal)
me_struct_cell_009.materials.append(mat_terminalbevel)
me_struct_cell_009.use_remesh_fix_poles = True
me_struct_cell_009.use_remesh_preserve_attributes = False
me_struct_cell_009.use_mirror_vertex_groups = False
me_struct_cell_009.update()
me_struct_cell_010 = bpy.data.meshes.new('Struct_cell.010')
me_struct_cell_010.from_pydata([(-0.01623, 0.1688, 0.1132), (-0.01623, 0.1413, 0.147), (0.02371, -0.09645, 0.147), (0.1395, 0.04045, 0.147), (0.1273, 0.02596, 0.147), (-0.0564, -0.09645, -0.1177), (0.02397, -0.09645, -0.07781), (-0.1719, 0.04052, 0.147), (-0.0565, -0.09645, 0.147), (0.1538, 0.05871, 0.1132), (0.1502, 0.05305, 0.1231), (-0.1869, 0.05832, 0.1132), (-0.1253, -0.01413, -0.2047), (-0.01623, 0.02783, -0.2859), (0.0932, -0.01446, -0.205), (-0.1678, 0.0357, 0.0142), (0.1502, 0.05305, 0.09053), (0.02397, -0.09645, -0.1799), (-0.05622, -0.09645, -0.1798), (-0.01624, -0.09645, -0.1987), (0.1273, 0.02596, 0.147), (0.02371, -0.09645, 0.147), (0.1395, 0.04045, 0.147), (-0.0565, -0.09645, 0.147), (-0.0564, -0.09645, -0.1177), (0.02397, -0.09645, -0.07781), (-0.05622, -0.09645, -0.1798), (-0.1719, 0.04052, 0.147), (-0.1869, 0.05832, 0.1132), (0.1538, 0.05871, 0.1132), (0.1502, 0.05305, 0.1231), (-0.01623, 0.02783, -0.2859), (-0.1253, -0.01413, -0.2047), (0.0932, -0.01446, -0.205), (-0.1678, 0.0357, 0.0142), (0.1502, 0.05305, 0.09053), (0.02397, -0.09645, -0.1799), (-0.01624, -0.09645, -0.1987)], [], [(1, 3, 30, 29, 0), (29, 35, 33, 13, 0), (20, 21, 25), (16, 9, 10), (10, 22, 20, 25, 36, 14, 16), (28, 27, 1, 0), (19, 18, 32, 31), (23, 24, 26, 37, 17, 6, 2), (13, 12, 34, 28, 0), (5, 8, 7, 11, 15), (36, 19, 31, 14), (15, 32, 18, 5), (2, 4, 3, 1, 27, 23)])
me_struct_cell_010.polygons.foreach_set('material_index', [1, 0, 0, 0, 0, 1, 0, 0, 0, 0, 0, 0, 0])
_k = set([(2, 4), (2, 6), (3, 4), (3, 30), (5, 8), (5, 18), (6, 17), (7, 8), (7, 11), (9, 10), (9, 16), (10, 22), (11, 15), (12, 13), (12, 34), (13, 33), (14, 16), (14, 31), (15, 32), (17, 37), (18, 19), (19, 36), (20, 21), (20, 22), (21, 25), (23, 24), (23, 27), (24, 26), (25, 36), (26, 37), (27, 28), (28, 34), (29, 30), (29, 35), (31, 32), (33, 35)])
me_struct_cell_010.attributes.new('sharp_edge', 'BOOLEAN', 'EDGE').data.foreach_set('value', [ (min(e.vertices), max(e.vertices)) in _k for e in me_struct_cell_010.edges])
_uv = me_struct_cell_010.uv_layers.new(name='UVMap')
_uv.uv.foreach_set('vector', [0.0, 0.0, 0.493, 0.0, 0.5075, 0.7086, 0.5112, 1.0, 0.0, 1.0, 0.4934, 0.09549, 0.4937, 0.1312, 0.5655, 0.5521, 0.9219, 0.4896, 0.7939, 0.09549, 1.0, 0.8626, 0.3789, 0.2411, 1.0, 0.2416, 0.2515, 0.0, 0.1925, 0.03419, 0.1745, 0.0, 0.1745, 0.1745, 0.1269, 0.063, 0.1374, 0.0, 0.7584, 0.0, 1.0, 0.2417, 1.0, 0.6576, 0.2515, 0.2515, 0.487, 1.0, 0.5073, 0.0, 1.0, 0.0, 1.0, 1.0, 0.1313, 0.1313, 0.1312, 0.0, 0.3578, 0.0, 0.4738, 0.4738, 0.05034, 0.6901, 0.3521, 0.6183, 0.4133, 0.6091, 0.4063, 0.5305, 0.3657, 0.4622, 0.2738, 0.5091, 0.02447, 0.6109, 0.6278, 0.07376, 0.4745, 0.3178, 0.783, 0.4817, 0.933, 0.5065, 0.933, 0.25, 1.0, 0.8686, 0.2689, 0.1378, 0.6465, 0.1375, 0.7889, 0.2308, 1.0, 0.5041, 0.2417, 0.2417, 0.1313, 0.0, 0.4738, 0.0, 0.6576, 0.6576, 0.5041, 0.5041, 1.0, 0.6422, 1.0, 0.8688, 0.8686, 0.8686, 0.0, 0.8588, 0.8644, 0.5401, 1.0, 0.507, 0.9755, 0.6545, 0.886, 0.3791, 0.4323, 0.9508])
me_struct_cell_010.materials.append(mat_terminal)
me_struct_cell_010.materials.append(mat_terminalbevel)
me_struct_cell_010.use_remesh_fix_poles = True
me_struct_cell_010.use_remesh_preserve_attributes = False
me_struct_cell_010.use_mirror_vertex_groups = False
me_struct_cell_010.update()
me_struct_cell_011 = bpy.data.meshes.new('Struct_cell.011')
me_struct_cell_011.from_pydata([(-0.01886, -0.02978, 0.0089), (0.08193, 0.03548, 0.0089), (-0.04602, -0.01219, 0.0089), (-0.01886, -0.02978, -0.09991), (-0.01886, -0.0838, 0.1618), (-0.05442, -0.0638, 0.1704), (0.2062, 0.03548, 0.2366), (-0.03869, 0.03548, 0.2234), (-0.03829, 0.03548, -0.1161), (-0.03287, 0.03548, -0.1203), (-0.04592, -0.01226, -0.08788), (-0.03896, -0.01677, -0.09124), (-0.01827, 0.03548, -0.1311), (0.08193, 0.03548, -0.1724), (-0.01886, -0.0838, 0.1618), (-0.05442, -0.0638, 0.1704), (0.2062, 0.03548, 0.2366), (-0.03869, 0.03548, 0.2234), (-0.03829, 0.03548, -0.1161), (-0.03287, 0.03548, -0.1203), (-0.04602, -0.01219, 0.0089), (-0.04592, -0.01226, -0.08788), (-0.03896, -0.01677, -0.09124), (-0.01886, -0.02978, -0.09991), (-0.01827, 0.03548, -0.1311), (0.08193, 0.03548, -0.1724)], [], [(16, 14, 0, 1), (1, 0, 23, 25), (20, 10, 22, 23, 0), (0, 14, 15, 20), (5, 4, 6, 17), (25, 24, 19, 18, 7, 16, 1), (21, 2, 5, 17, 8), (11, 21, 8, 9), (3, 11, 9, 12), (12, 13, 3)])
_k = set([(2, 5), (2, 21), (3, 11), (3, 13), (4, 5), (4, 6), (6, 17), (7, 16), (7, 18), (8, 9), (8, 17), (9, 12), (10, 20), (10, 22), (11, 21), (12, 13), (14, 15), (14, 16), (15, 20), (18, 19), (19, 24), (22, 23), (23, 25), (24, 25)])
me_struct_cell_011.attributes.new('sharp_edge', 'BOOLEAN', 'EDGE').data.foreach_set('value', [ (min(e.vertices), max(e.vertices)) in _k for e in me_struct_cell_011.edges])
_uv = me_struct_cell_011.uv_layers.new(name='UVMap')
_uv.uv.foreach_set('vector', [0.3491, 0.8904, 0.3648, 0.09549, 0.2061, 0.09549, 0.02447, 0.6545, 0.0, 0.0, 1.0, 0.0, 0.9941, 0.1824, 0.0, 0.3022, 0.7305, 1.0, 0.7315, 0.8387, 0.8006, 0.8331, 1.0, 0.8186, 1.0, 1.0, 0.5, 1.0, 0.6169, 0.9325, 0.5377, 0.8509, 0.3833, 0.9326, 1.0, 0.5293, 0.9324, 0.6, 0.5729, 0.4518, 1.0, 0.2985, 0.8488, 0.829, 0.6922, 0.4403, 0.6674, 0.38, 0.6581, 0.3573, 0.4285, 0.4762, 0.5933, 0.9697, 0.7939, 0.9045, 0.5949, 0.5949, 0.5936, 0.3935, 0.4707, 0.0, 0.7015, 0.0, 0.7067, 0.7067, 1.0, 0.4031, 0.5949, 0.0, 0.7067, 0.0, 1.0, 0.2844, 0.9885, 0.4206, 0.5969, 0.0, 0.7156, 0.0, 1.0, 0.2841, 0.2841, 0.2841, 0.7567, 0.4335, 0.4312, 0.4312])
me_struct_cell_011.materials.append(mat_terminal)
me_struct_cell_011.materials.append(mat_terminalbevel)
me_struct_cell_011.use_remesh_fix_poles = True
me_struct_cell_011.use_remesh_preserve_attributes = False
me_struct_cell_011.use_mirror_vertex_groups = False
me_struct_cell_011.update()
me_struct_cell_014 = bpy.data.meshes.new('Struct_cell.014')
me_struct_cell_014.from_pydata([(-0.08123, 0.2956, -0.1133), (-0.1465, 0.1948, -0.1133), (-0.08123, 0.4485, 0.167), (-0.08123, 0.2956, -0.4463), (-0.08123, 0.09402, -0.3785), (-0.1465, 0.1948, -0.4124), (-0.08123, 0.09402, -0.1133), (-0.08123, -0.08797, 0.2203), (-0.1063, -0.1131, 0.3374), (0.1008, -0.08797, -0.1133), (-0.08123, -0.08797, 0.3298), (-0.06256, -0.08797, 0.3298), (-0.0485, -0.08797, 0.3297), (-0.09658, -0.1201, 0.3395), (-0.08737, -0.1268, 0.3415), (0.1576, -0.185, 0.05736), (0.1645, -0.1867, 0.04928), (0.1697, -0.08797, 0.1126), (0.1803, -0.08797, 0.102), (0.1797, -0.08797, -0.2374), (0.1641, -0.08797, -0.2426), (0.1723, -0.1343, -0.2101), (0.16, -0.1263, -0.2193), (0.1725, -0.1344, -0.1133), (0.1535, -0.1221, -0.224), (0.1008, -0.08797, -0.2618), (0.1579, -0.08797, -0.2445), (-0.2576, 0.1669, 0.2524), (-0.2727, 0.1948, 0.2439), (-0.2404, 0.2375, 0.231), (-0.08123, 0.2956, -0.4463), (-0.08123, 0.09402, -0.3785), (-0.1465, 0.1948, -0.4124), (-0.08123, -0.08797, 0.3298), (-0.06256, -0.08797, 0.3298), (-0.08123, 0.4485, 0.167), (-0.0485, -0.08797, 0.3297), (-0.1063, -0.1131, 0.3374), (-0.09658, -0.1201, 0.3395), (-0.08737, -0.1268, 0.3415), (0.1576, -0.185, 0.05736), (0.1645, -0.1867, 0.04928), (0.1697, -0.08797, 0.1126), (0.1803, -0.08797, 0.102), (0.1797, -0.08797, -0.2374), (0.1641, -0.08797, -0.2426), (0.1723, -0.1343, -0.2101), (0.16, -0.1263, -0.2193), (0.1725, -0.1344, -0.1133), (0.1535, -0.1221, -0.224), (0.1008, -0.08797, -0.2618), (0.1579, -0.08797, -0.2445), (-0.2576, 0.1669, 0.2524), (-0.2727, 0.1948, 0.2439), (-0.2404, 0.2375, 0.231)], [], [(30, 32, 1, 0), (0, 1, 53, 29, 35), (7, 6, 31, 30, 0, 35, 33), (5, 3, 4), (6, 1, 32, 31), (7, 37, 52, 53, 1, 6), (23, 41, 40, 39, 13, 37, 7, 9), (33, 34, 36, 17, 43, 44, 45, 26, 50, 9, 7), (11, 10, 2, 54, 27, 8, 38), (38, 14, 12, 11), (14, 15, 42, 12), (15, 16, 18, 42), (19, 18, 16, 48, 46), (20, 19, 46, 47), (50, 49, 22, 21, 23, 9), (51, 20, 47, 24), (24, 25, 51), (54, 28, 27)])
_k = set([(2, 10), (2, 54), (3, 4), (3, 5), (4, 5), (8, 27), (8, 38), (10, 11), (11, 12), (12, 42), (13, 37), (13, 39), (14, 15), (14, 38), (15, 16), (16, 48), (17, 36), (17, 43), (18, 19), (18, 42), (19, 20), (20, 51), (21, 22), (21, 23), (22, 49), (23, 41), (24, 25), (24, 47), (25, 51), (26, 45), (26, 50), (27, 28), (28, 54), (29, 35), (29, 53), (30, 31), (30, 32), (31, 32), (33, 34), (33, 35), (34, 36), (37, 52), (39, 40), (40, 41), (43, 44), (44, 45), (46, 47), (46, 48), (49, 50), (52, 53)])
me_struct_cell_014.attributes.new('sharp_edge', 'BOOLEAN', 'EDGE').data.foreach_set('value', [ (min(e.vertices), max(e.vertices)) in _k for e in me_struct_cell_014.edges])
_uv = me_struct_cell_014.uv_layers.new(name='UVMap')
_uv.uv.foreach_set('vector', [0.0, 0.445, 1.0, 0.5014, 1.0, 1.0, 0.0, 1.0, 0.5, 1.0, 0.9755, 0.6545, 0.8609, 0.3019, 0.7534, 0.3517, 0.1004, 0.7097, 0.7169, 0.9505, 0.8909, 0.8117, 0.9336, 0.7231, 0.8135, 0.1265, 0.7169, 0.04952, 0.5347, 0.007911, 0.4109, 0.9797, 0.661, 0.2372, 0.6264, 0.09196, 0.8232, 0.2885, 0.0, 0.0, 1.0, 0.0, 1.0, 0.4986, 0.0, 0.442, 0.5, 1.0, 0.7393, 0.8261, 0.5864, 0.17, 0.5769, 0.09549, 0.2061, 0.09549, 0.02447, 0.6545, 0.3752, 0.928, 0.5373, 0.8539, 0.5283, 0.8366, 0.7074, 0.1849, 0.7019, 0.1564, 0.7179, 0.1258, 0.06699, 0.25, 0.06699, 0.75, 0.1315, 0.1982, 0.1385, 0.2285, 0.1435, 0.2505, 0.4109, 0.4558, 0.4269, 0.4735, 0.6544, 0.3469, 0.6369, 0.2805, 0.6301, 0.2545, 0.5728, 0.02364, 0.5, 0.0, 0.2061, 0.09549, 0.4408, 0.4408, 0.4814, 0.4622, 0.7653, 0.164, 1.0, 0.4643, 1.0, 0.5233, 0.5227, 0.505, 0.4978, 0.4978, 1.0, 0.4978, 0.4899, 0.0, 0.5587, 0.0, 1.0, 0.4408, 1.0, 0.5101, 0.3719, 0.0, 0.5482, 0.0, 1.0, 0.4413, 0.3719, 0.3719, 0.472, 0.0, 0.7014, 0.0, 0.5482, 0.5482, 0.3, 0.3, 1.0, 0.2986, 1.0, 0.528, 0.6072, 0.4073, 0.4075, 0.4075, 1.0, 0.5228, 0.3, 0.0, 0.4075, 0.0, 1.0, 0.4564, 0.0, 0.7524, 0.5236, 0.8155, 0.5878, 0.8233, 0.7102, 0.8387, 0.7119, 1.0, 0.0, 1.0, 0.4664, 0.4664, 0.4772, 0.0, 0.5436, 0.0, 0.5243, 0.5243, 0.5243, 0.0, 0.4665, 0.1111, 0.4664, 0.0, 0.4643, 0.4643, 0.5748, 0.5, 0.5233, 0.5233])
me_struct_cell_014.materials.append(mat_terminal)
me_struct_cell_014.materials.append(mat_terminalbevel)
me_struct_cell_014.use_remesh_fix_poles = True
me_struct_cell_014.use_remesh_preserve_attributes = False
me_struct_cell_014.use_mirror_vertex_groups = False
me_struct_cell_014.update()
me_struct_cell_015 = bpy.data.meshes.new('Struct_cell.015')
me_struct_cell_015.from_pydata([(-0.01358, 0.03929, -0.1054), (-0.01358, -0.01935, -0.1054), (0.02047, -0.01328, -0.1054), (-0.01358, 0.03929, 0.09921), (0.02024, -0.01293, 0.06505), (-0.01358, -0.01892, 0.08156), (0.0136, -0.0141, 0.07024), (0.02024, -0.01293, 0.06505), (-0.01358, 0.03929, 0.09921), (-0.01358, -0.01892, 0.08156), (-0.01358, -0.01935, -0.1054), (0.02047, -0.01328, -0.1054)], [], [(10, 9, 8, 0), (0, 11, 10), (8, 7, 11, 0), (3, 5, 6, 4), (5, 1, 2, 4, 6)])
_k = set([(1, 2), (1, 5), (2, 4), (3, 4), (3, 5), (7, 8), (7, 11), (8, 9), (9, 10), (10, 11)])
me_struct_cell_015.attributes.new('sharp_edge', 'BOOLEAN', 'EDGE').data.foreach_set('value', [ (min(e.vertices), max(e.vertices)) in _k for e in me_struct_cell_015.edges])
_uv = me_struct_cell_015.uv_layers.new(name='UVMap')
_uv.uv.foreach_set('vector', [0.9755, 0.4747, 0.8568, 0.539, 0.9136, 0.7397, 0.9755, 0.6545, 0.0, 0.0, 0.5216, 0.0, 0.5818, 0.5818, 0.0, 0.6591, 0.5181, 0.716, 0.5216, 1.0, 0.0, 1.0, 0.9078, 0.0048, 0.9123, 0.0, 0.0, 0.0, 0.01808, 0.0, 0.08771, 0.0, 0.8587, 0.4724, 0.8588, 0.5293, 0.02301, 0.02301, 0.0, 0.0])
me_struct_cell_015.materials.append(mat_terminal)
me_struct_cell_015.materials.append(mat_terminalbevel)
me_struct_cell_015.use_remesh_fix_poles = True
me_struct_cell_015.use_remesh_preserve_attributes = False
me_struct_cell_015.use_mirror_vertex_groups = False
me_struct_cell_015.update()
me_struct_cell_016 = bpy.data.meshes.new('Struct_cell.016')
me_struct_cell_016.from_pydata([(0.07486, 0.02424, -0.2855), (0.07486, 0.02424, 0.1308), (-0.02468, 0.02424, -0.2855), (-0.02467, -0.04021, -0.2855), (-0.02517, -0.04054, 0.1923), (-0.02507, -0.04047, 0.2023), (-0.02513, 0.02424, 0.1592), (-0.02501, 0.02424, 0.1719), (-0.02517, -0.04054, 0.1923), (-0.02467, -0.04021, -0.2855), (-0.02468, 0.02424, -0.2855), (-0.02507, -0.04047, 0.2023), (-0.02513, 0.02424, 0.1592), (-0.02501, 0.02424, 0.1719), (0.07486, 0.02424, 0.1308)], [], [(10, 6, 13, 14, 0), (14, 11, 8, 9, 0), (0, 9, 10), (12, 2, 3, 4), (7, 12, 4, 5), (5, 1, 7)])
_k = set([(1, 5), (1, 7), (2, 3), (2, 12), (3, 4), (4, 5), (6, 10), (6, 13), (7, 12), (8, 9), (8, 11), (9, 10), (11, 14), (13, 14)])
me_struct_cell_016.attributes.new('sharp_edge', 'BOOLEAN', 'EDGE').data.foreach_set('value', [ (min(e.vertices), max(e.vertices)) in _k for e in me_struct_cell_016.edges])
_uv = me_struct_cell_016.uv_layers.new(name='UVMap')
_uv.uv.foreach_set('vector', [0.9755, 0.3493, 0.6994, 0.4388, 0.6938, 0.4413, 0.8495, 0.828, 0.9755, 0.6545, 0.0, 0.3061, 0.9916, 0.1869, 0.9926, 0.2038, 0.9875, 1.0, 0.0, 1.0, 0.0, 0.0, 0.9875, 0.0, 0.9877, 0.9877, 0.464, 0.464, 0.4642, 0.07653, 0.5736, 0.07644, 0.5741, 0.5741, 0.2912, 0.2912, 1.0, 0.464, 1.0, 0.5741, 0.4366, 0.4366, 1.0, 0.4366, 0.6733, 0.4364, 1.0, 0.2912])
me_struct_cell_016.materials.append(mat_terminal)
me_struct_cell_016.materials.append(mat_terminalbevel)
me_struct_cell_016.use_remesh_fix_poles = True
me_struct_cell_016.use_remesh_preserve_attributes = False
me_struct_cell_016.use_mirror_vertex_groups = False
me_struct_cell_016.update()
me_struct_cell_017 = bpy.data.meshes.new('Struct_cell.017')
me_struct_cell_017.from_pydata([(-0.0228, 0.02904, 0.1048), (0.009524, -0.02088, 0.1048), (-0.0228, 0.02904, -0.2883), (-0.0228, 0.1819, 0.385), (0.09059, 0.03171, 0.4307), (-0.0228, -0.04137, 0.4529), (-0.0228, -0.04188, 0.2224), (-0.0228, -0.04166, -0.2383), (0.06305, 0.0137, 0.3197), (-0.0228, -0.04143, -0.2991), (0.009443, -0.02075, -0.2545), (0.009335, -0.02059, -0.3183), (0.0004582, -0.02633, -0.3158), (-0.0228, -0.03045, -0.3061), (-0.0228, 0.1819, 0.385), (0.09059, 0.03171, 0.4307), (-0.0228, -0.04137, 0.4529), (-0.0228, -0.04188, 0.2224), (-0.0228, -0.04166, -0.2383), (0.06305, 0.0137, 0.3197), (0.009524, -0.02088, 0.1048), (-0.0228, -0.04143, -0.2991), (0.009443, -0.02075, -0.2545), (0.009335, -0.02059, -0.3183), (-0.0228, 0.02904, -0.2883), (-0.0228, -0.03045, -0.3061)], [], [(14, 15, 8, 20, 0), (0, 20, 10, 23, 24), (24, 13, 21, 18, 17, 16, 14, 0), (4, 3, 5), (19, 4, 5, 6), (22, 1, 19, 6, 7), (12, 11, 22, 7, 9), (25, 2, 11, 12), (9, 25, 12)])
_k = set([(1, 19), (1, 22), (2, 11), (2, 25), (3, 4), (3, 5), (4, 19), (5, 6), (6, 7), (7, 9), (8, 15), (8, 20), (9, 25), (10, 20), (10, 23), (11, 22), (13, 21), (13, 24), (14, 15), (14, 16), (16, 17), (17, 18), (18, 21), (23, 24)])
me_struct_cell_017.attributes.new('sharp_edge', 'BOOLEAN', 'EDGE').data.foreach_set('value', [ (min(e.vertices), max(e.vertices)) in _k for e in me_struct_cell_017.edges])
_uv = me_struct_cell_017.uv_layers.new(name='UVMap')
_uv.uv.foreach_set('vector', [0.4238, 0.9446, 0.5372, 0.3917, 0.395, 0.3879, 0.1144, 0.3776, 0.02447, 0.6545, 0.0, 0.0, 0.4953, 0.0, 0.494, 0.5988, 0.4924, 0.7052, 0.0, 0.6552, 0.9129, 0.7407, 0.8546, 0.5353, 0.84, 0.5007, 0.8149, 0.5146, 0.5558, 0.5781, 0.334, 0.6056, 0.5471, 0.9847, 0.7939, 0.9045, 1.0, 0.7635, 0.6677, 0.4984, 1.0, 0.3165, 0.1923, 0.1923, 0.2365, 0.0, 0.6835, 0.0, 0.381, 0.381, 0.4738, 0.4738, 0.8419, 0.3591, 1.0, 0.1923, 1.0, 0.381, 0.5278, 0.5278, 0.0, 0.0, 0.03044, 0.0, 1.0, 0.4738, 1.0, 0.5278, 0.07627, 0.07627, 1.0, 0.0762, 0.5663, 0.4907, 0.9696, 0.0, 1.0, 0.0, 1.0, 0.07627, 0.9238, 0.0, 1.0, 0.0])
me_struct_cell_017.materials.append(mat_terminal)
me_struct_cell_017.materials.append(mat_terminalbevel)
me_struct_cell_017.use_remesh_fix_poles = True
me_struct_cell_017.use_remesh_preserve_attributes = False
me_struct_cell_017.use_mirror_vertex_groups = False
me_struct_cell_017.update()

# ---- objects
ob_terminal = bpy.data.objects.new('terminal', None)
ob_casing = bpy.data.objects.new('Casing', me_cylinder_001)
ob_container = bpy.data.objects.new('Container', me_cube)
ob_energy = bpy.data.objects.new('Energy', me_cube_001)
ob_ruins = bpy.data.objects.new('Ruins', None)
ob_collisionplane = bpy.data.objects.new('CollisionPlane', me_plane)
ob_struct_cell = bpy.data.objects.new('Struct_cell', me_struct_cell_012)
ob_struct_cell_001 = bpy.data.objects.new('Struct_cell.001', me_struct_cell_013)
ob_struct_cell_002 = bpy.data.objects.new('Struct_cell.002', me_struct_cell_001)
ob_struct_cell_003 = bpy.data.objects.new('Struct_cell.003', me_struct_cell_002)
ob_struct_cell_004 = bpy.data.objects.new('Struct_cell.004', me_struct_cell_003)
ob_struct_cell_005 = bpy.data.objects.new('Struct_cell.005', me_struct_cell_004)
ob_struct_cell_006 = bpy.data.objects.new('Struct_cell.006', me_struct_cell_005)
ob_struct_cell_007 = bpy.data.objects.new('Struct_cell.007', me_struct_cell_006)
ob_struct_cell_008 = bpy.data.objects.new('Struct_cell.008', me_struct_cell_007)
ob_struct_cell_009 = bpy.data.objects.new('Struct_cell.009', me_struct_cell_008)
ob_struct_cell_010 = bpy.data.objects.new('Struct_cell.010', me_struct_cell_009)
ob_struct_cell_011 = bpy.data.objects.new('Struct_cell.011', me_struct_cell_010)
ob_struct_cell_012 = bpy.data.objects.new('Struct_cell.012', me_struct_cell_011)
ob_struct_cell_013 = bpy.data.objects.new('Struct_cell.013', me_struct_cell_014)
ob_struct_cell_014 = bpy.data.objects.new('Struct_cell.014', me_struct_cell_015)
ob_struct_cell_015 = bpy.data.objects.new('Struct_cell.015', me_struct_cell_016)
ob_struct_cell_016 = bpy.data.objects.new('Struct_cell.016', me_struct_cell_017)

# ---- transforms, parenting, visibility, modifiers, constraints
ob_terminal.location = (0.0, 0.0, 0.0)
ob_terminal.rotation_euler = (1.571, -0.0, 0.0)
ob_terminal.empty_display_size = 0.8
ob_terminal.empty_image_offset = (0.0, 0.0)
ob_terminal.lineart.crease_threshold = 0.0
ob_casing.parent = ob_terminal
ob_casing.matrix_parent_inverse = Matrix(((1.0, 0.0, 0.0, 0.0), (0.0, -3.62e-06, 1.0, 0.0), (0.0, -1.0, -3.62e-06, 0.0), (0.0, 0.0, 0.0, 1.0)))
ob_casing.location = (0.0, 0.0, 0.0)
ob_casing.rotation_euler = (1.571, -0.0, 0.0)
ob_casing.delta_scale = (0.8, 0.6, 0.8)
ob_casing.lineart.crease_threshold = 0.0
ob_container.parent = ob_casing
ob_container.matrix_parent_inverse = Matrix(((1.0, 0.0, 0.0, 0.0), (0.0, -3.62e-06, 1.0, 0.0), (0.0, -1.0, -3.62e-06, 0.0), (0.0, 0.0, 0.0, 1.0)))
ob_container.location = (0.0, 0.0, 0.0)
ob_container.lineart.crease_threshold = 0.0
ob_energy.parent = ob_container
ob_energy.location = (0.0, 0.0, 0.0)
ob_energy.lineart.crease_threshold = 0.0
ob_ruins.location = (0.0, 0.0, 0.0)
ob_ruins.rotation_euler = (1.571, -0.0, 0.0)
ob_ruins.lineart.crease_threshold = 0.0
ob_collisionplane.parent = ob_ruins
ob_collisionplane.location = (0.0, 0.0, 0.0)
ob_collisionplane.scale = (3.177, 3.177, 3.177)
ob_collisionplane.lineart.crease_threshold = 0.0
ob_struct_cell.parent = ob_ruins
ob_struct_cell.matrix_parent_inverse = Matrix(((1.0, 0.0, 0.0, -0.0), (0.0, -4.371e-08, 1.0, 0.0), (0.0, -1.0, -4.371e-08, 0.0), (-0.0, 0.0, -0.0, 1.0)))
ob_struct_cell.location = (-0.2929, -0.01966, 1.085)
ob_struct_cell.lineart.crease_threshold = 0.0
ob_struct_cell_001.parent = ob_ruins
ob_struct_cell_001.matrix_parent_inverse = Matrix(((1.0, 0.0, 0.0, -0.0), (0.0, -4.371e-08, 1.0, 0.0), (0.0, -1.0, -4.371e-08, 0.0), (-0.0, 0.0, -0.0, 1.0)))
ob_struct_cell_001.location = (-0.3045, 6.929e-07, 0.1494)
ob_struct_cell_001.lineart.crease_threshold = 0.0
ob_struct_cell_002.parent = ob_ruins
ob_struct_cell_002.matrix_parent_inverse = Matrix(((1.0, 0.0, 0.0, -0.0), (0.0, -4.371e-08, 1.0, 0.0), (0.0, -1.0, -4.371e-08, 0.0), (-0.0, 0.0, -0.0, 1.0)))
ob_struct_cell_002.location = (-0.02764, -0.3061, 0.3548)
ob_struct_cell_002.lineart.crease_threshold = 0.0
ob_struct_cell_003.parent = ob_ruins
ob_struct_cell_003.matrix_parent_inverse = Matrix(((1.0, 0.0, 0.0, -0.0), (0.0, -4.371e-08, 1.0, 0.0), (0.0, -1.0, -4.371e-08, 0.0), (-0.0, 0.0, -0.0, 1.0)))
ob_struct_cell_003.location = (0.3346, 0.007485, 0.6087)
ob_struct_cell_003.lineart.crease_threshold = 0.0
ob_struct_cell_004.parent = ob_ruins
ob_struct_cell_004.matrix_parent_inverse = Matrix(((1.0, 0.0, 0.0, -0.0), (0.0, -4.371e-08, 1.0, 0.0), (0.0, -1.0, -4.371e-08, 0.0), (-0.0, 0.0, -0.0, 1.0)))
ob_struct_cell_004.location = (0.2761, 0.2039, 1.049)
ob_struct_cell_004.lineart.crease_threshold = 0.0
ob_struct_cell_005.parent = ob_ruins
ob_struct_cell_005.matrix_parent_inverse = Matrix(((1.0, 0.0, 0.0, -0.0), (0.0, -4.371e-08, 1.0, 0.0), (0.0, -1.0, -4.371e-08, 0.0), (-0.0, 0.0, -0.0, 1.0)))
ob_struct_cell_005.location = (-0.05242, 0.3192, 0.6794)
ob_struct_cell_005.lineart.crease_threshold = 0.0
ob_struct_cell_006.parent = ob_ruins
ob_struct_cell_006.matrix_parent_inverse = Matrix(((1.0, 0.0, 0.0, -0.0), (0.0, -4.371e-08, 1.0, 0.0), (0.0, -1.0, -4.371e-08, 0.0), (-0.0, 0.0, -0.0, 1.0)))
ob_struct_cell_006.location = (-0.0003818, 0.3012, 0.2135)
ob_struct_cell_006.lineart.crease_threshold = 0.0
ob_struct_cell_007.parent = ob_ruins
ob_struct_cell_007.matrix_parent_inverse = Matrix(((1.0, 0.0, 0.0, -0.0), (0.0, -4.371e-08, 1.0, 0.0), (0.0, -1.0, -4.371e-08, 0.0), (-0.0, 0.0, -0.0, 1.0)))
ob_struct_cell_007.location = (0.3044, 0.0112, 0.1256)
ob_struct_cell_007.lineart.crease_threshold = 0.0
ob_struct_cell_008.parent = ob_ruins
ob_struct_cell_008.matrix_parent_inverse = Matrix(((1.0, 0.0, 0.0, -0.0), (0.0, -4.371e-08, 1.0, 0.0), (0.0, -1.0, -4.371e-08, 0.0), (-0.0, 0.0, -0.0, 1.0)))
ob_struct_cell_008.location = (0.1096, -0.259, 1.001)
ob_struct_cell_008.lineart.crease_threshold = 0.0
ob_struct_cell_009.parent = ob_ruins
ob_struct_cell_009.matrix_parent_inverse = Matrix(((1.0, 0.0, 0.0, -0.0), (0.0, -4.371e-08, 1.0, 0.0), (0.0, -1.0, -4.371e-08, 0.0), (-0.0, 0.0, -0.0, 1.0)))
ob_struct_cell_009.location = (0.05448, 0.3232, 0.6888)
ob_struct_cell_009.lineart.crease_threshold = 0.0
ob_struct_cell_010.parent = ob_ruins
ob_struct_cell_010.matrix_parent_inverse = Matrix(((1.0, 0.0, 0.0, -0.0), (0.0, -4.371e-08, 1.0, 0.0), (0.0, -1.0, -4.371e-08, 0.0), (-0.0, 0.0, -0.0, 1.0)))
ob_struct_cell_010.location = (0.2786, 0.3329, 1.159)
ob_struct_cell_010.lineart.crease_threshold = 0.0
ob_struct_cell_011.parent = ob_ruins
ob_struct_cell_011.matrix_parent_inverse = Matrix(((1.0, 0.0, 0.0, -0.0), (0.0, -4.371e-08, 1.0, 0.0), (0.0, -1.0, -4.371e-08, 0.0), (-0.0, 0.0, -0.0, 1.0)))
ob_struct_cell_011.location = (0.01623, 0.3792, 1.053)
ob_struct_cell_011.lineart.crease_threshold = 0.0
ob_struct_cell_012.parent = ob_ruins
ob_struct_cell_012.matrix_parent_inverse = Matrix(((1.0, 0.0, 0.0, -0.0), (0.0, -4.371e-08, 1.0, 0.0), (0.0, -1.0, -4.371e-08, 0.0), (-0.0, 0.0, -0.0, 1.0)))
ob_struct_cell_012.location = (0.01886, -0.3183, 0.5911)
ob_struct_cell_012.lineart.crease_threshold = 0.0
ob_struct_cell_013.parent = ob_ruins
ob_struct_cell_013.matrix_parent_inverse = Matrix(((1.0, 0.0, 0.0, -0.0), (0.0, -4.371e-08, 1.0, 0.0), (0.0, -1.0, -4.371e-08, 0.0), (-0.0, 0.0, -0.0, 1.0)))
ob_struct_cell_013.location = (-0.2016, -0.1948, 0.7133)
ob_struct_cell_013.lineart.crease_threshold = 0.0
ob_struct_cell_014.parent = ob_ruins
ob_struct_cell_014.matrix_parent_inverse = Matrix(((1.0, 0.0, 0.0, -0.0), (0.0, -4.371e-08, 1.0, 0.0), (0.0, -1.0, -4.371e-08, 0.0), (-0.0, 0.0, -0.0, 1.0)))
ob_struct_cell_014.location = (0.2964, 0.0615, 0.1054)
ob_struct_cell_014.lineart.crease_threshold = 0.0
ob_struct_cell_015.parent = ob_ruins
ob_struct_cell_015.matrix_parent_inverse = Matrix(((1.0, 0.0, 0.0, -0.0), (0.0, -4.371e-08, 1.0, 0.0), (0.0, -1.0, -4.371e-08, 0.0), (-0.0, 0.0, -0.0, 1.0)))
ob_struct_cell_015.location = (0.02592, -0.307, 0.2855)
ob_struct_cell_015.lineart.crease_threshold = 0.0
ob_struct_cell_016.parent = ob_ruins
ob_struct_cell_016.matrix_parent_inverse = Matrix(((1.0, 0.0, 0.0, -0.0), (0.0, -4.371e-08, 1.0, 0.0), (0.0, -1.0, -4.371e-08, 0.0), (-0.0, 0.0, -0.0, 1.0)))
ob_struct_cell_016.location = (0.3056, 0.07175, 0.4952)
ob_struct_cell_016.lineart.crease_threshold = 0.0

# ---- collection membership
col_collection_1.objects.link(ob_terminal)
col_collection_1.objects.link(ob_casing)
col_collection_1.objects.link(ob_container)
col_collection_1.objects.link(ob_energy)
col_collection_1.objects.link(ob_ruins)
col_collection_1.objects.link(ob_collisionplane)
col_collection_1.objects.link(ob_struct_cell)
col_collection_1.objects.link(ob_struct_cell_001)
col_collection_1.objects.link(ob_struct_cell_002)
col_collection_1.objects.link(ob_struct_cell_003)
col_collection_1.objects.link(ob_struct_cell_004)
col_collection_1.objects.link(ob_struct_cell_005)
col_collection_1.objects.link(ob_struct_cell_006)
col_collection_1.objects.link(ob_struct_cell_007)
col_collection_1.objects.link(ob_struct_cell_008)
col_collection_1.objects.link(ob_struct_cell_009)
col_collection_1.objects.link(ob_struct_cell_010)
col_collection_1.objects.link(ob_struct_cell_011)
col_collection_1.objects.link(ob_struct_cell_012)
col_collection_1.objects.link(ob_struct_cell_013)
col_collection_1.objects.link(ob_struct_cell_014)
col_collection_1.objects.link(ob_struct_cell_015)
col_collection_1.objects.link(ob_struct_cell_016)

# ---- scene / render settings (as saved in the file)
scene.frame_start = 1; scene.frame_end = 60; scene.frame_set(1)
scene.render.engine = 'BLENDER_EEVEE_NEXT'
scene.render.resolution_percentage = 50
scene.render.dither_intensity = 0.0
scene.cycles.use_denoising = False
scene.cycles.samples = 128
scene.cycles.sampling_pattern = 'TABULATED_SOBOL'
scene.cycles.light_sampling_threshold = 0.0
scene.cycles.use_adaptive_sampling = False
scene.cycles.use_light_tree = False
scene.cycles.blur_glossy = 0.0
scene.cycles.sample_clamp_indirect = 0.0
scene.view_settings.view_transform = 'Standard'
bpy.context.view_layer.update()

# ---- added for rendering (the .blend has no active camera and no usable light): camera, sun
cam_auto = bpy.data.cameras.new('AutoCamera')
cam_auto.lens = 50.0
cam_auto.sensor_width = 36.0
cam_auto.clip_end = 1000.0
ob_auto_camera = bpy.data.objects.new('AutoCamera', cam_auto)
scene.collection.objects.link(ob_auto_camera)
ob_auto_camera.location = (8.38886, -10.0666, 7.31109)
ob_auto_camera.rotation_euler = (1.09748, -7.21219e-08, 0.694738)
scene.camera = ob_auto_camera
light_auto_sun = bpy.data.lights.new('AutoSun', 'SUN')
light_auto_sun.energy = 3.0
light_auto_sun.angle = 0.0523599
ob_auto_sun = bpy.data.objects.new('AutoSun', light_auto_sun)
scene.collection.objects.link(ob_auto_sun)
ob_auto_sun.rotation_euler = (0.872665, 0.174533, 0.523599)
bpy.context.view_layer.update()
